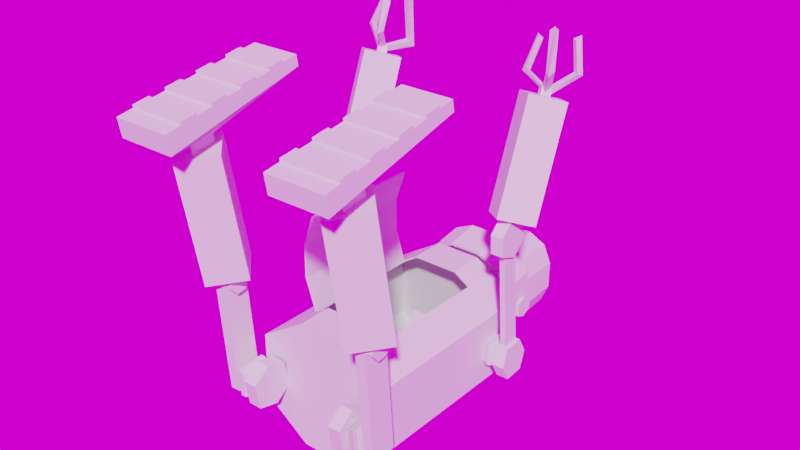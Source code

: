 # Source: averagmus.blend  (saved by Blender 3.1.7; exported with 4.5.12 LTS)
import bpy
from mathutils import Matrix  # noqa: F401  (used for matrix-valued properties, if any)

bpy.ops.wm.read_factory_settings(use_empty=True)
scene = bpy.context.scene
scene.name = 'Scene'

# ---- collections
col_collection = bpy.data.collections.new('Collection'); scene.collection.children.link(col_collection)

# ---- images (referenced by path relative to the original .blend; pixels are not part of the script)
import os
ASSET_DIR = os.environ.get("B2B_ASSET_DIR", "")  # directory of the original .blend (textures are referenced by path, not embedded)
HERE = os.path.dirname(os.path.abspath(__file__))  # packed textures are extracted next to this script under _unpacked/

def load_image(name, relpath, width, height, colorspace="sRGB"):
    """Load a texture the original file referenced (path relative to the .blend, or extracted next to this script)."""
    p = next((c for c in (os.path.join(HERE, relpath), os.path.join(ASSET_DIR, relpath)) if relpath and os.path.exists(c)), "")
    if p:
        img = bpy.data.images.load(p, check_existing=True)
        img.name = name
    else:  # same state as the original file: an image datablock whose file is absent (Cycles renders it pink)
        img = bpy.data.images.new(name, width, height)
        img.source = "FILE"
        img.filepath = "//" + (relpath or name)
    img.colorspace_settings.name = colorspace
    return img
img_bathroom_1k_hdr = load_image('bathroom_1k.hdr', 'bathroom_1k.hdr', 1024, 1024, 'Linear Rec.709')

# ---- world
world_world = bpy.data.worlds.new('World'); scene.world = world_world
world_world.use_nodes = True; world_world.node_tree.nodes.clear()
_N = world_world.node_tree.nodes; _L = world_world.node_tree.links
n0 = _N.new('ShaderNodeTexEnvironment'); n0.name = 'Environment Texture'; n0.location = (-92, 328)
n0.image = img_bathroom_1k_hdr
n1 = _N.new('ShaderNodeOutputWorld'); n1.name = 'World Output.001'; n1.location = (328, 280)
_L.new(n0.outputs[0], n1.inputs[0])
n1.is_active_output = True
world_world.color = (0.05088, 0.05088, 0.05088)
world_world.use_sun_shadow = False
world_world.sun_shadow_jitter_overblur = 0.0

# ---- meshes
me_cube_005 = bpy.data.meshes.new('Cube.005')
me_cube_005.from_pydata([(-0.6255, -0.6662, -1.073), (-0.6494, -0.6918, 0.8814), (-0.6255, 0.6662, -1.073), (-0.6494, 0.6918, 0.8814), (0.6255, -0.6662, -1.073), (0.6494, -0.6918, 0.8814), (0.6255, 0.6662, -1.073), (0.6494, 0.6918, 0.8814), (0.2641, 0.844, -1.073), (-0.2641, 0.844, -1.073), (-0.2742, 0.8763, 0.8831), (0.2742, 0.8763, 0.8831), (-0.2641, -0.844, -1.073), (0.2641, -0.844, -1.073), (0.2742, -0.8763, 0.8831), (-0.2742, -0.8763, 0.8831), (-0.7924, 0.2813, -1.073), (-0.7924, -0.2813, -1.073), (-0.8227, -0.2921, 0.8831), (-0.8227, 0.2921, 0.8831), (0.7924, -0.2813, -1.073), (0.7924, 0.2813, -1.073), (0.8227, 0.2921, 0.8831), (0.8227, -0.2921, 0.8831), (0.2389, 0.2545, 1.194), (0.2389, -0.2545, 1.194), (-0.2389, 0.2545, 1.194), (-0.2389, -0.2545, 1.194), (-0.2389, 0.2545, -1.073), (-0.2389, -0.2545, -1.073), (0.2389, 0.2545, -1.073), (0.2389, -0.2545, -1.073), (-0.7168, 0.7635, -0.8983), (0.7168, 0.7635, -0.8983), (0.7168, -0.7635, -0.8983), (0.3027, -0.9672, -0.8982), (-0.3027, -0.9672, -0.8982), (-0.3027, 0.9672, -0.8982), (0.3027, 0.9672, -0.8982), (0.908, 0.3224, -0.8982), (0.908, -0.3224, -0.8982), (-0.908, -0.3224, -0.8982), (-0.908, 0.3224, -0.8982), (-0.7168, -0.7635, -0.8983)], [], [(38, 11, 7, 33), (40, 23, 5, 34), (36, 15, 1, 43), (31, 20, 4, 13), (27, 18, 1, 15), (23, 25, 14, 5), (25, 27, 15, 14), (17, 29, 12, 0), (29, 31, 13, 12), (34, 5, 14, 35), (35, 14, 15, 36), (32, 3, 10, 37), (37, 10, 11, 38), (9, 8, 30, 28), (28, 30, 31, 29), (2, 9, 28, 16), (16, 28, 29, 17), (11, 10, 26, 24), (24, 26, 27, 25), (7, 11, 24, 22), (22, 24, 25, 23), (10, 3, 19, 26), (26, 19, 18, 27), (8, 6, 21, 30), (30, 21, 20, 31), (33, 7, 22, 39), (39, 22, 23, 40), (43, 1, 18, 41), (41, 18, 19, 42), (16, 42, 32, 2), (8, 38, 33, 6), (20, 40, 34, 4), (12, 36, 43, 0), (4, 34, 35, 13), (13, 35, 36, 12), (2, 32, 37, 9), (9, 37, 38, 8), (6, 33, 39, 21), (21, 39, 40, 20), (0, 43, 41, 17), (17, 41, 42, 16), (42, 19, 3, 32)])
_uv = me_cube_005.uv_layers.new(name='UVMap')
_uv.uv.foreach_set('vector', [0.3931, 0.4167, 0.625, 0.4167, 0.625, 0.5, 0.3931, 0.5, 0.3931, 0.6667, 0.625, 0.6667, 0.625, 0.75, 0.3931, 0.75, 0.3931, 0.9167, 0.625, 0.9167, 0.625, 1.0, 0.3931, 1.0, 0.2917, 0.6667, 0.375, 0.6667, 0.375, 0.75, 0.2917, 0.75, 0.7917, 0.6667, 0.875, 0.6667, 0.875, 0.75, 0.7917, 0.75, 0.625, 0.6667, 0.7083, 0.6667, 0.7083, 0.75, 0.625, 0.75, 0.7083, 0.6667, 0.7917, 0.6667, 0.7917, 0.75, 0.7083, 0.75, 0.125, 0.6667, 0.2083, 0.6667, 0.2083, 0.75, 0.125, 0.75, 0.2083, 0.6667, 0.2917, 0.6667, 0.2917, 0.75, 0.2083, 0.75, 0.3931, 0.75, 0.625, 0.75, 0.625, 0.8333, 0.3931, 0.8333, 0.3931, 0.8333, 0.625, 0.8333, 0.625, 0.9167, 0.3931, 0.9167, 0.3931, 0.25, 0.625, 0.25, 0.625, 0.3333, 0.3931, 0.3333, 0.3931, 0.3333, 0.625, 0.3333, 0.625, 0.4167, 0.3931, 0.4167, 0.2083, 0.5, 0.2917, 0.5, 0.2917, 0.5833, 0.2083, 0.5833, 0.2083, 0.5833, 0.2917, 0.5833, 0.2917, 0.6667, 0.2083, 0.6667, 0.125, 0.5, 0.2083, 0.5, 0.2083, 0.5833, 0.125, 0.5833, 0.125, 0.5833, 0.2083, 0.5833, 0.2083, 0.6667, 0.125, 0.6667, 0.7083, 0.5, 0.7917, 0.5, 0.7917, 0.5833, 0.7083, 0.5833, 0.7083, 0.5833, 0.7917, 0.5833, 0.7917, 0.6667, 0.7083, 0.6667, 0.625, 0.5, 0.7083, 0.5, 0.7083, 0.5833, 0.625, 0.5833, 0.625, 0.5833, 0.7083, 0.5833, 0.7083, 0.6667, 0.625, 0.6667, 0.7917, 0.5, 0.875, 0.5, 0.875, 0.5833, 0.7917, 0.5833, 0.7917, 0.5833, 0.875, 0.5833, 0.875, 0.6667, 0.7917, 0.6667, 0.2917, 0.5, 0.375, 0.5, 0.375, 0.5833, 0.2917, 0.5833, 0.2917, 0.5833, 0.375, 0.5833, 0.375, 0.6667, 0.2917, 0.6667, 0.3931, 0.5, 0.625, 0.5, 0.625, 0.5833, 0.3931, 0.5833, 0.3931, 0.5833, 0.625, 0.5833, 0.625, 0.6667, 0.3931, 0.6667, 0.3931, 0.0, 0.625, 0.0, 0.625, 0.08333, 0.3931, 0.08333, 0.3931, 0.08333, 0.625, 0.08333, 0.625, 0.1667, 0.3931, 0.1667, 0.375, 0.1667, 0.3931, 0.1667, 0.3931, 0.25, 0.375, 0.25, 0.375, 0.4167, 0.3931, 0.4167, 0.3931, 0.5, 0.375, 0.5, 0.375, 0.6667, 0.3931, 0.6667, 0.3931, 0.75, 0.375, 0.75, 0.375, 0.9167, 0.3931, 0.9167, 0.3931, 1.0, 0.375, 1.0, 0.375, 0.75, 0.3931, 0.75, 0.3931, 0.8333, 0.375, 0.8333, 0.375, 0.8333, 0.3931, 0.8333, 0.3931, 0.9167, 0.375, 0.9167, 0.375, 0.25, 0.3931, 0.25, 0.3931, 0.3333, 0.375, 0.3333, 0.375, 0.3333, 0.3931, 0.3333, 0.3931, 0.4167, 0.375, 0.4167, 0.375, 0.5, 0.3931, 0.5, 0.3931, 0.5833, 0.375, 0.5833, 0.375, 0.5833, 0.3931, 0.5833, 0.3931, 0.6667, 0.375, 0.6667, 0.375, 0.0, 0.3931, 0.0, 0.3931, 0.08333, 0.375, 0.08333, 0.375, 0.08333, 0.3931, 0.08333, 0.3931, 0.1667, 0.375, 0.1667, 0.3931, 0.1667, 0.625, 0.1667, 0.625, 0.25, 0.3931, 0.25])
me_cube_005.use_remesh_fix_poles = True
me_cube_005.use_remesh_preserve_attributes = False
me_cube_005.update()
me_cube_006 = bpy.data.meshes.new('Cube.006')
me_cube_006.from_pydata([(1.46, -0.2216, 0.9151), (1.46, -0.2216, 1.342), (1.46, 0.169, 0.9151), (1.46, 0.169, 1.342), (0.1425, 0.1767, 1.972), (0.1425, -0.1491, 1.972), (0.4867, 1.377, 1.972), (0.4867, -1.349, 1.229), (0.1425, 0.1767, 2.649), (0.1425, -0.1491, 2.649), (-2.066e-08, 0.1767, 1.972), (-2.066e-08, -0.1491, 1.972), (-2.066e-08, 0.1767, 2.649), (-2.066e-08, -0.1491, 2.649), (1.46, 0.6782, 1.972), (0.8327, -1.129, 1.229), (1.759, 0.169, 1.342), (1.759, 0.169, 0.9151), (1.759, -0.2216, 0.9151), (1.759, -0.2216, 1.342), (1.609, -0.2619, 1.386), (1.609, 0.2094, 1.386), (1.609, 0.2094, 0.871), (1.609, -0.2619, 0.871), (0.8327, -1.129, -1.388), (1.46, 0.6782, -2.131), (0.4867, -1.349, -1.388), (0.4867, 1.377, -2.131), (-1.46, -0.2216, 0.9151), (-1.46, -0.2216, 1.342), (-1.46, 0.169, 0.9151), (-1.46, 0.169, 1.342), (-0.1425, 0.1767, 1.972), (-0.1425, -0.1491, 1.972), (-0.4867, 1.377, 1.972), (-0.4867, -1.349, 1.229), (-0.1425, 0.1767, 2.649), (-0.1425, -0.1491, 2.649), (-1.46, 0.6782, 1.972), (-0.8327, -1.129, 1.229), (-1.759, 0.169, 1.342), (-1.759, 0.169, 0.9151), (-1.759, -0.2216, 0.9151), (-1.759, -0.2216, 1.342), (-1.609, -0.2619, 1.386), (-1.609, 0.2094, 1.386), (-1.609, 0.2094, 0.871), (-1.609, -0.2619, 0.871), (-0.8327, -1.129, -1.388), (-1.46, 0.6782, -2.131), (-0.4867, -1.349, -1.388), (-0.4867, 1.377, -2.131), (1.46, -0.7307, 1.972), (1.46, -0.7307, -2.131), (0.4867, -1.349, -2.131), (0.4867, -1.349, 1.972), (-1.46, -0.7307, 1.972), (-1.46, -0.7307, -2.131), (-0.4867, -1.349, -2.131), (-0.4867, -1.349, 1.972), (-0.8327, -3.141, 1.229), (-0.8327, -3.141, -1.388), (-1.058, -2.471, 1.229), (-1.058, -1.8, 1.229), (-1.058, -1.8, -1.388), (-1.058, -2.471, -1.388), (1.474, -0.1967, 0.9395), (1.474, -0.1967, 1.317), (1.474, 0.1442, 0.9395), (1.474, 0.1442, 1.317), (0.116, 0.1502, 1.972), (0.116, -0.1226, 1.972), (0.4779, 1.35, 1.948), (0.4762, -1.313, 1.229), (0.116, 0.1502, 2.649), (0.116, -0.1226, 2.649), (-2.066e-08, 0.1392, 1.972), (-2.066e-08, -0.1116, 1.972), (-2.066e-08, 0.1392, 2.649), (-2.066e-08, -0.1116, 2.649), (1.434, 0.6647, 1.949), (0.8126, -1.098, 1.229), (1.732, 0.1504, 1.323), (1.732, 0.1504, 0.9334), (1.732, -0.2029, 0.9334), (1.732, -0.2029, 1.323), (1.609, -0.2356, 1.359), (1.609, 0.183, 1.359), (1.609, 0.183, 0.8977), (1.609, -0.2356, 0.8977), (0.8126, -1.098, -1.388), (1.434, 0.6647, -2.108), (0.4762, -1.313, -1.388), (0.4779, 1.35, -2.107), (-1.474, -0.1967, 0.9395), (-1.474, -0.1967, 1.317), (-1.474, 0.1442, 0.9395), (-1.474, 0.1442, 1.317), (-0.116, 0.1502, 1.972), (-0.116, -0.1226, 1.972), (-0.4779, 1.35, 1.948), (-0.4762, -1.313, 1.229), (-0.116, 0.1502, 2.649), (-0.116, -0.1226, 2.649), (-1.434, 0.6647, 1.949), (-0.8043, -1.105, 1.229), (-1.732, 0.1504, 1.323), (-1.732, 0.1504, 0.9334), (-1.732, -0.2029, 0.9334), (-1.732, -0.2029, 1.323), (-1.609, -0.2356, 1.359), (-1.609, 0.183, 1.359), (-1.609, 0.183, 0.8977), (-1.609, -0.2356, 0.8977), (-0.8043, -1.105, -1.388), (-1.434, 0.6647, -2.108), (-0.4762, -1.313, -1.388), (-0.4779, 1.35, -2.107), (1.434, -0.7165, 1.949), (1.434, -0.7165, -2.108), (0.4787, -1.322, -2.106), (0.4787, -1.322, 1.948), (-1.434, -0.7165, 1.949), (-1.434, -0.7165, -2.108), (-0.4787, -1.322, -2.106), (-0.4787, -1.322, 1.948), (-0.7971, -3.129, 1.229), (-0.7971, -3.129, -1.388), (-1.021, -2.465, 1.229), (-1.021, -1.806, 1.229), (-1.021, -1.806, -1.388), (-1.021, -2.465, -1.388)], [], [(27, 6, 14, 25), (21, 20, 19, 16), (14, 6, 55, 52), (55, 6, 34, 59), (11, 5, 9, 13), (5, 4, 8, 9), (54, 58, 51, 27), (4, 10, 12, 8), (17, 16, 19, 18), (22, 21, 16, 17), (20, 23, 18, 19), (23, 22, 17, 18), (0, 2, 22, 23), (1, 0, 23, 20), (2, 3, 21, 22), (3, 1, 20, 21), (51, 49, 38, 34), (45, 40, 43, 44), (38, 56, 59, 34), (11, 13, 37, 33), (33, 37, 36, 32), (32, 36, 12, 10), (49, 57, 56, 38), (41, 42, 43, 40), (46, 41, 40, 45), (44, 43, 42, 47), (47, 42, 41, 46), (28, 47, 46, 30), (29, 44, 47, 28), (30, 46, 45, 31), (31, 45, 44, 29), (53, 54, 27, 25), (57, 49, 51, 58), (25, 14, 52, 53), (27, 51, 34, 6), (15, 24, 53, 52), (24, 26, 54, 53), (7, 15, 52, 55), (48, 39, 56, 57), (50, 48, 57, 58), (26, 50, 58, 54), (39, 35, 59, 56), (35, 7, 55, 59), (62, 65, 61, 60), (39, 48, 64, 63), (63, 64, 65, 62), (93, 91, 80, 72), (87, 82, 85, 86), (80, 118, 121, 72), (121, 125, 100, 72), (77, 79, 75, 71), (71, 75, 74, 70), (120, 93, 117, 124), (70, 74, 78, 76), (83, 84, 85, 82), (88, 83, 82, 87), (86, 85, 84, 89), (89, 84, 83, 88), (66, 89, 88, 68), (67, 86, 89, 66), (68, 88, 87, 69), (69, 87, 86, 67), (117, 100, 104, 115), (111, 110, 109, 106), (104, 100, 125, 122), (77, 99, 103, 79), (99, 98, 102, 103), (98, 76, 78, 102), (115, 104, 122, 123), (107, 106, 109, 108), (112, 111, 106, 107), (110, 113, 108, 109), (113, 112, 107, 108), (94, 96, 112, 113), (95, 94, 113, 110), (96, 97, 111, 112), (97, 95, 110, 111), (119, 91, 93, 120), (123, 124, 117, 115), (91, 119, 118, 80), (93, 72, 100, 117), (81, 118, 119, 90), (90, 119, 120, 92), (73, 121, 118, 81), (114, 123, 122, 105), (116, 124, 123, 114), (92, 120, 124, 116), (105, 122, 125, 101), (101, 125, 121, 73), (128, 126, 127, 131), (105, 129, 130, 114), (129, 128, 131, 130), (10, 4, 70, 76), (4, 5, 71, 70), (8, 12, 78, 74), (9, 8, 74, 75), (5, 11, 77, 71), (13, 9, 75, 79), (3, 2, 68, 69), (2, 0, 66, 68), (1, 3, 69, 67), (0, 1, 67, 66), (32, 10, 76, 98), (33, 32, 98, 99), (12, 36, 102, 78), (36, 37, 103, 102), (11, 33, 99, 77), (37, 13, 79, 103), (30, 31, 97, 96), (28, 30, 96, 94), (31, 29, 95, 97), (29, 28, 94, 95), (24, 15, 81, 90), (26, 24, 90, 92), (15, 7, 73, 81), (48, 50, 116, 114), (50, 26, 92, 116), (35, 39, 105, 101), (7, 35, 101, 73), (60, 61, 127, 126), (39, 63, 129, 105), (61, 65, 131, 127), (62, 60, 126, 128), (63, 62, 128, 129), (64, 48, 114, 130), (65, 64, 130, 131)])
_uv = me_cube_006.uv_layers.new(name='UVMap')
_uv.uv.foreach_set('vector', [0.375, 0.4167, 0.625, 0.4167, 0.625, 0.5278, 0.375, 0.5278, 0.5888, 0.6147, 0.5888, 0.647, 0.5888, 0.647, 0.5888, 0.6147, 0.625, 0.5278, 0.7083, 0.5, 0.7083, 0.75, 0.625, 0.7339, 0.625, 0.8333, 0.625, 0.4167, 0.7083, 0.5, 0.625, 0.8333, 0.75, 0.7144, 0.7378, 0.7144, 0.7378, 0.7144, 0.75, 0.7144, 0.7378, 0.7144, 0.7378, 0.5356, 0.7378, 0.5356, 0.7378, 0.7144, 0.2917, 0.75, 0.2917, 0.75, 0.2917, 0.5, 0.2917, 0.5, 0.7378, 0.5356, 0.75, 0.5356, 0.75, 0.5356, 0.7378, 0.5356, 0.4112, 0.6147, 0.5888, 0.6147, 0.5888, 0.647, 0.4112, 0.647, 0.4112, 0.6147, 0.5888, 0.6147, 0.5888, 0.6147, 0.4112, 0.6147, 0.5888, 0.647, 0.4112, 0.647, 0.4112, 0.647, 0.5888, 0.647, 0.4112, 0.647, 0.4112, 0.6147, 0.4112, 0.6147, 0.4112, 0.647, 0.4112, 0.647, 0.4112, 0.6147, 0.4112, 0.6147, 0.4112, 0.647, 0.5888, 0.647, 0.4112, 0.647, 0.4112, 0.647, 0.5888, 0.647, 0.4112, 0.6147, 0.5888, 0.6147, 0.5888, 0.6147, 0.4112, 0.6147, 0.5888, 0.6147, 0.5888, 0.647, 0.5888, 0.647, 0.5888, 0.6147, 0.375, 0.4167, 0.375, 0.5278, 0.625, 0.5278, 0.625, 0.4167, 0.5888, 0.6147, 0.5888, 0.6147, 0.5888, 0.647, 0.5888, 0.647, 0.625, 0.5278, 0.625, 0.7339, 0.7083, 0.75, 0.7083, 0.5, 0.75, 0.7144, 0.75, 0.7144, 0.7378, 0.7144, 0.7378, 0.7144, 0.7378, 0.7144, 0.7378, 0.7144, 0.7378, 0.5356, 0.7378, 0.5356, 0.7378, 0.5356, 0.7378, 0.5356, 0.75, 0.5356, 0.75, 0.5356, 0.375, 0.5278, 0.375, 0.7339, 0.625, 0.7339, 0.625, 0.5278, 0.4112, 0.6147, 0.4112, 0.647, 0.5888, 0.647, 0.5888, 0.6147, 0.4112, 0.6147, 0.4112, 0.6147, 0.5888, 0.6147, 0.5888, 0.6147, 0.5888, 0.647, 0.5888, 0.647, 0.4112, 0.647, 0.4112, 0.647, 0.4112, 0.647, 0.4112, 0.647, 0.4112, 0.6147, 0.4112, 0.6147, 0.4112, 0.647, 0.4112, 0.647, 0.4112, 0.6147, 0.4112, 0.6147, 0.5888, 0.647, 0.5888, 0.647, 0.4112, 0.647, 0.4112, 0.647, 0.4112, 0.6147, 0.4112, 0.6147, 0.5888, 0.6147, 0.5888, 0.6147, 0.5888, 0.6147, 0.5888, 0.6147, 0.5888, 0.647, 0.5888, 0.647, 0.375, 0.7339, 0.375, 0.8333, 0.2917, 0.5, 0.375, 0.5278, 0.375, 0.7339, 0.375, 0.5278, 0.2917, 0.5, 0.375, 0.8333, 0.375, 0.5278, 0.625, 0.5278, 0.625, 0.7339, 0.375, 0.7339, 0.375, 0.4167, 0.375, 0.4167, 0.625, 0.4167, 0.625, 0.4167, 0.5797, 0.798, 0.4203, 0.798, 0.375, 0.7339, 0.625, 0.7339, 0.4203, 0.798, 0.4203, 0.8333, 0.375, 0.8333, 0.375, 0.7339, 0.5797, 0.8333, 0.5797, 0.798, 0.625, 0.7339, 0.625, 0.8333, 0.4203, 0.798, 0.5797, 0.798, 0.625, 0.7339, 0.375, 0.7339, 0.4203, 0.8333, 0.4203, 0.798, 0.375, 0.7339, 0.375, 0.8333, 0.4203, 0.8333, 0.4203, 0.8333, 0.375, 0.8333, 0.375, 0.8333, 0.5797, 0.798, 0.5797, 0.8333, 0.625, 0.8333, 0.625, 0.7339, 0.5797, 0.8333, 0.5797, 0.8333, 0.625, 0.8333, 0.625, 0.8333, 0.5797, 0.798, 0.4203, 0.798, 0.4203, 0.798, 0.5797, 0.798, 0.5797, 0.798, 0.4203, 0.798, 0.4203, 0.798, 0.5797, 0.798, 0.5797, 0.798, 0.4203, 0.798, 0.4203, 0.798, 0.5797, 0.798, 0.375, 0.4167, 0.375, 0.5278, 0.625, 0.5278, 0.625, 0.4167, 0.5888, 0.6147, 0.5888, 0.6147, 0.5888, 0.647, 0.5888, 0.647, 0.625, 0.5278, 0.625, 0.7339, 0.7083, 0.75, 0.7083, 0.5, 0.625, 0.8333, 0.625, 0.8333, 0.7083, 0.5, 0.625, 0.4167, 0.75, 0.7144, 0.75, 0.7144, 0.7378, 0.7144, 0.7378, 0.7144, 0.7378, 0.7144, 0.7378, 0.7144, 0.7378, 0.5356, 0.7378, 0.5356, 0.2917, 0.75, 0.2917, 0.5, 0.2917, 0.5, 0.2917, 0.75, 0.7378, 0.5356, 0.7378, 0.5356, 0.75, 0.5356, 0.75, 0.5356, 0.4112, 0.6147, 0.4112, 0.647, 0.5888, 0.647, 0.5888, 0.6147, 0.4112, 0.6147, 0.4112, 0.6147, 0.5888, 0.6147, 0.5888, 0.6147, 0.5888, 0.647, 0.5888, 0.647, 0.4112, 0.647, 0.4112, 0.647, 0.4112, 0.647, 0.4112, 0.647, 0.4112, 0.6147, 0.4112, 0.6147, 0.4112, 0.647, 0.4112, 0.647, 0.4112, 0.6147, 0.4112, 0.6147, 0.5888, 0.647, 0.5888, 0.647, 0.4112, 0.647, 0.4112, 0.647, 0.4112, 0.6147, 0.4112, 0.6147, 0.5888, 0.6147, 0.5888, 0.6147, 0.5888, 0.6147, 0.5888, 0.6147, 0.5888, 0.647, 0.5888, 0.647, 0.375, 0.4167, 0.625, 0.4167, 0.625, 0.5278, 0.375, 0.5278, 0.5888, 0.6147, 0.5888, 0.647, 0.5888, 0.647, 0.5888, 0.6147, 0.625, 0.5278, 0.7083, 0.5, 0.7083, 0.75, 0.625, 0.7339, 0.75, 0.7144, 0.7378, 0.7144, 0.7378, 0.7144, 0.75, 0.7144, 0.7378, 0.7144, 0.7378, 0.5356, 0.7378, 0.5356, 0.7378, 0.7144, 0.7378, 0.5356, 0.75, 0.5356, 0.75, 0.5356, 0.7378, 0.5356, 0.375, 0.5278, 0.625, 0.5278, 0.625, 0.7339, 0.375, 0.7339, 0.4112, 0.6147, 0.5888, 0.6147, 0.5888, 0.647, 0.4112, 0.647, 0.4112, 0.6147, 0.5888, 0.6147, 0.5888, 0.6147, 0.4112, 0.6147, 0.5888, 0.647, 0.4112, 0.647, 0.4112, 0.647, 0.5888, 0.647, 0.4112, 0.647, 0.4112, 0.6147, 0.4112, 0.6147, 0.4112, 0.647, 0.4112, 0.647, 0.4112, 0.6147, 0.4112, 0.6147, 0.4112, 0.647, 0.5888, 0.647, 0.4112, 0.647, 0.4112, 0.647, 0.5888, 0.647, 0.4112, 0.6147, 0.5888, 0.6147, 0.5888, 0.6147, 0.4112, 0.6147, 0.5888, 0.6147, 0.5888, 0.647, 0.5888, 0.647, 0.5888, 0.6147, 0.375, 0.7339, 0.375, 0.5278, 0.2917, 0.5, 0.375, 0.8333, 0.375, 0.7339, 0.375, 0.8333, 0.2917, 0.5, 0.375, 0.5278, 0.375, 0.5278, 0.375, 0.7339, 0.625, 0.7339, 0.625, 0.5278, 0.375, 0.4167, 0.625, 0.4167, 0.625, 0.4167, 0.375, 0.4167, 0.5797, 0.798, 0.625, 0.7339, 0.375, 0.7339, 0.4203, 0.798, 0.4203, 0.798, 0.375, 0.7339, 0.375, 0.8333, 0.4203, 0.8333, 0.5797, 0.8333, 0.625, 0.8333, 0.625, 0.7339, 0.5797, 0.798, 0.4203, 0.798, 0.375, 0.7339, 0.625, 0.7339, 0.5797, 0.798, 0.4203, 0.8333, 0.375, 0.8333, 0.375, 0.7339, 0.4203, 0.798, 0.4203, 0.8333, 0.375, 0.8333, 0.375, 0.8333, 0.4203, 0.8333, 0.5797, 0.798, 0.625, 0.7339, 0.625, 0.8333, 0.5797, 0.8333, 0.5797, 0.8333, 0.625, 0.8333, 0.625, 0.8333, 0.5797, 0.8333, 0.5797, 0.798, 0.5797, 0.798, 0.4203, 0.798, 0.4203, 0.798, 0.5797, 0.798, 0.5797, 0.798, 0.4203, 0.798, 0.4203, 0.798, 0.5797, 0.798, 0.5797, 0.798, 0.4203, 0.798, 0.4203, 0.798, 0.75, 0.5356, 0.7378, 0.5356, 0.7378, 0.5356, 0.75, 0.5356, 0.7378, 0.5356, 0.7378, 0.7144, 0.7378, 0.7144, 0.7378, 0.5356, 0.7378, 0.5356, 0.75, 0.5356, 0.75, 0.5356, 0.7378, 0.5356, 0.7378, 0.7144, 0.7378, 0.5356, 0.7378, 0.5356, 0.7378, 0.7144, 0.7378, 0.7144, 0.75, 0.7144, 0.75, 0.7144, 0.7378, 0.7144, 0.75, 0.7144, 0.7378, 0.7144, 0.7378, 0.7144, 0.75, 0.7144, 0.5888, 0.6147, 0.4112, 0.6147, 0.4112, 0.6147, 0.5888, 0.6147, 0.4112, 0.6147, 0.4112, 0.647, 0.4112, 0.647, 0.4112, 0.6147, 0.5888, 0.647, 0.5888, 0.6147, 0.5888, 0.6147, 0.5888, 0.647, 0.4112, 0.647, 0.5888, 0.647, 0.5888, 0.647, 0.4112, 0.647, 0.7378, 0.5356, 0.75, 0.5356, 0.75, 0.5356, 0.7378, 0.5356, 0.7378, 0.7144, 0.7378, 0.5356, 0.7378, 0.5356, 0.7378, 0.7144, 0.75, 0.5356, 0.7378, 0.5356, 0.7378, 0.5356, 0.75, 0.5356, 0.7378, 0.5356, 0.7378, 0.7144, 0.7378, 0.7144, 0.7378, 0.5356, 0.75, 0.7144, 0.7378, 0.7144, 0.7378, 0.7144, 0.75, 0.7144, 0.7378, 0.7144, 0.75, 0.7144, 0.75, 0.7144, 0.7378, 0.7144, 0.4112, 0.6147, 0.5888, 0.6147, 0.5888, 0.6147, 0.4112, 0.6147, 0.4112, 0.647, 0.4112, 0.6147, 0.4112, 0.6147, 0.4112, 0.647, 0.5888, 0.6147, 0.5888, 0.647, 0.5888, 0.647, 0.5888, 0.6147, 0.5888, 0.647, 0.4112, 0.647, 0.4112, 0.647, 0.5888, 0.647, 0.4203, 0.798, 0.5797, 0.798, 0.5797, 0.798, 0.4203, 0.798, 0.4203, 0.8333, 0.4203, 0.798, 0.4203, 0.798, 0.4203, 0.8333, 0.5797, 0.798, 0.5797, 0.8333, 0.5797, 0.8333, 0.5797, 0.798, 0.4203, 0.798, 0.4203, 0.8333, 0.4203, 0.8333, 0.4203, 0.798, 0.4203, 0.8333, 0.4203, 0.8333, 0.4203, 0.8333, 0.4203, 0.8333, 0.5797, 0.8333, 0.5797, 0.798, 0.5797, 0.798, 0.5797, 0.8333, 0.5797, 0.8333, 0.5797, 0.8333, 0.5797, 0.8333, 0.5797, 0.8333, 0.5797, 0.798, 0.4203, 0.798, 0.4203, 0.798, 0.5797, 0.798, 0.5797, 0.798, 0.5797, 0.798, 0.5797, 0.798, 0.5797, 0.798, 0.4203, 0.798, 0.4203, 0.798, 0.4203, 0.798, 0.4203, 0.798, 0.5797, 0.798, 0.5797, 0.798, 0.5797, 0.798, 0.5797, 0.798, 0.5797, 0.798, 0.5797, 0.798, 0.5797, 0.798, 0.5797, 0.798, 0.4203, 0.798, 0.4203, 0.798, 0.4203, 0.798, 0.4203, 0.798, 0.4203, 0.798, 0.4203, 0.798, 0.4203, 0.798, 0.4203, 0.798])
me_cube_006.use_remesh_fix_poles = True
me_cube_006.use_remesh_preserve_attributes = False
me_cube_006.update()
me_cube_007 = bpy.data.meshes.new('Cube.007')
me_cube_007.from_pydata([(0.7965, -0.208, -0.4173), (0.3363, -0.4323, -0.4579), (-0.3363, -0.4323, -0.4579), (1.009, 0.9873, -0.1989), (1.009, 0.2775, -0.3284), (-1.009, 0.2775, -0.3284), (-1.009, 0.9873, -0.1989), (-0.7965, -0.208, -0.4173), (-0.7965, -0.3418, 0.3161), (0.7965, -0.3418, 0.3161), (0.3363, -0.5662, 0.276), (-0.3363, -0.5662, 0.276), (1.009, 0.8533, 0.535), (1.009, 0.1436, 0.4055), (-1.009, 0.1436, 0.4055), (-1.009, 0.8533, 0.535), (0.76, -0.1695, -0.4102), (0.3253, -0.3791, -0.4482), (-0.3253, -0.3791, -0.4482), (0.9574, 0.9873, -0.1989), (0.9586, 0.2892, -0.3263), (-0.9586, 0.2892, -0.3263), (-0.9574, 0.9873, -0.1989), (-0.76, -0.1695, -0.4102), (-0.76, -0.3033, 0.3231), (0.76, -0.3033, 0.3231), (0.3253, -0.5131, 0.2857), (-0.3253, -0.5131, 0.2857), (0.9574, 0.8533, 0.535), (0.9586, 0.1552, 0.4077), (-0.9586, 0.1552, 0.4077), (-0.9574, 0.8533, 0.535)], [], [(4, 13, 9, 0), (2, 11, 8, 7), (0, 9, 10, 1), (1, 10, 11, 2), (3, 12, 13, 4), (7, 8, 14, 5), (5, 14, 15, 6), (20, 16, 25, 29), (18, 23, 24, 27), (16, 17, 26, 25), (17, 18, 27, 26), (19, 20, 29, 28), (23, 21, 30, 24), (21, 22, 31, 30), (12, 3, 19, 28), (6, 15, 31, 22), (4, 0, 16, 20), (2, 7, 23, 18), (0, 1, 17, 16), (1, 2, 18, 17), (3, 4, 20, 19), (7, 5, 21, 23), (5, 6, 22, 21), (9, 13, 29, 25), (8, 11, 27, 24), (10, 9, 25, 26), (11, 10, 26, 27), (13, 12, 28, 29), (14, 8, 24, 30), (15, 14, 30, 31)])
_uv = me_cube_007.uv_layers.new(name='UVMap')
_uv.uv.foreach_set('vector', [0.3931, 0.6667, 0.4416, 0.6667, 0.4416, 0.75, 0.3931, 0.75, 0.3931, 0.9167, 0.4416, 0.9167, 0.4416, 1.0, 0.3931, 1.0, 0.3931, 0.75, 0.4416, 0.75, 0.4416, 0.8333, 0.3931, 0.8333, 0.3931, 0.8333, 0.4416, 0.8333, 0.4416, 0.9167, 0.3931, 0.9167, 0.3931, 0.5833, 0.4416, 0.5833, 0.4416, 0.6667, 0.3931, 0.6667, 0.3931, 0.0, 0.4416, 0.0, 0.4416, 0.08333, 0.3931, 0.08333, 0.3931, 0.08333, 0.4416, 0.08333, 0.4416, 0.1667, 0.3931, 0.1667, 0.3931, 0.6667, 0.3931, 0.75, 0.4416, 0.75, 0.4416, 0.6667, 0.3931, 0.9167, 0.3931, 1.0, 0.4416, 1.0, 0.4416, 0.9167, 0.3931, 0.75, 0.3931, 0.8333, 0.4416, 0.8333, 0.4416, 0.75, 0.3931, 0.8333, 0.3931, 0.9167, 0.4416, 0.9167, 0.4416, 0.8333, 0.3931, 0.5833, 0.3931, 0.6667, 0.4416, 0.6667, 0.4416, 0.5833, 0.3931, 0.0, 0.3931, 0.08333, 0.4416, 0.08333, 0.4416, 0.0, 0.3931, 0.08333, 0.3931, 0.1667, 0.4416, 0.1667, 0.4416, 0.08333, 0.4416, 0.5833, 0.3931, 0.5833, 0.3931, 0.5833, 0.4416, 0.5833, 0.3931, 0.1667, 0.4416, 0.1667, 0.4416, 0.1667, 0.3931, 0.1667, 0.3931, 0.6667, 0.3931, 0.75, 0.3931, 0.75, 0.3931, 0.6667, 0.3931, 0.9167, 0.3931, 1.0, 0.3931, 1.0, 0.3931, 0.9167, 0.3931, 0.75, 0.3931, 0.8333, 0.3931, 0.8333, 0.3931, 0.75, 0.3931, 0.8333, 0.3931, 0.9167, 0.3931, 0.9167, 0.3931, 0.8333, 0.3931, 0.5833, 0.3931, 0.6667, 0.3931, 0.6667, 0.3931, 0.5833, 0.3931, 0.0, 0.3931, 0.08333, 0.3931, 0.08333, 0.3931, 0.0, 0.3931, 0.08333, 0.3931, 0.1667, 0.3931, 0.1667, 0.3931, 0.08333, 0.4416, 0.75, 0.4416, 0.6667, 0.4416, 0.6667, 0.4416, 0.75, 0.4416, 1.0, 0.4416, 0.9167, 0.4416, 0.9167, 0.4416, 1.0, 0.4416, 0.8333, 0.4416, 0.75, 0.4416, 0.75, 0.4416, 0.8333, 0.4416, 0.9167, 0.4416, 0.8333, 0.4416, 0.8333, 0.4416, 0.9167, 0.4416, 0.6667, 0.4416, 0.5833, 0.4416, 0.5833, 0.4416, 0.6667, 0.4416, 0.08333, 0.4416, 0.0, 0.4416, 0.0, 0.4416, 0.08333, 0.4416, 0.1667, 0.4416, 0.08333, 0.4416, 0.08333, 0.4416, 0.1667])
me_cube_007.use_remesh_fix_poles = True
me_cube_007.use_remesh_preserve_attributes = False
me_cube_007.update()
me_cube_008 = bpy.data.meshes.new('Cube.008')
me_cube_008.from_pydata([(1.966, 0.2364, 0.3113), (2.017, 0.1666, 0.1749), (1.884, 0.1011, 0.2332), (2.317, -0.3741, 0.2529), (2.288, -0.2622, 0.14), (2.159, -0.3449, 0.1861), (2.171, -0.5831, -0.3421), (2.045, -0.6728, -0.3007), (2.195, -0.7423, -0.3576), (1.928, 0.2526, 0.2613), (1.862, 0.1214, 0.2233), (1.845, 0.2312, 0.1195), (1.299, 0.01649, 0.07358), (1.432, -0.04974, 0.09013), (1.417, 0.02469, -0.04165), (1.398, -0.535, -0.3862), (1.529, -0.4936, -0.3267), (1.491, -0.414, -0.4503), (1.895, 0.2572, 0.08135), (1.92, 0.3085, 0.233), (2.01, 0.1759, 0.1589), (2.166, 0.3745, -0.2981), (2.045, 0.2635, -0.2845), (2.153, 0.1549, -0.2375), (1.854, -0.3203, -0.7184), (1.97, -0.419, -0.6678), (1.975, -0.3327, -0.8228), (-1.98, 0.1213, 0.2215), (-1.997, 0.2738, 0.2728), (-1.991, 0.2292, 0.1014), (-2.345, -0.1935, 0.06925), (-2.361, -0.1024, -0.06352), (-2.496, -0.1598, 0.0323), (-2.184, -0.5677, -0.358), (-2.202, -0.4839, -0.4951), (-2.281, -0.6388, -0.4641), (-1.962, 0.2411, 0.1), (-1.938, 0.2652, 0.2483), (-1.824, 0.2062, 0.1453), (-1.661, 0.452, -0.3748), (-1.775, 0.3626, -0.3344), (-1.642, 0.2956, -0.3206), (-1.756, -0.1048, -0.8292), (-1.831, -0.1307, -0.7002), (-1.688, -0.1762, -0.6951), (-1.884, 0.2649, 0.2779), (-1.809, 0.1536, 0.1881), (-1.961, 0.1168, 0.2196), (-1.644, -0.261, 0.3861), (-1.79, -0.3242, 0.3863), (-1.628, -0.3153, 0.5427), (-1.642, -0.5749, -0.4563), (-1.788, -0.6373, -0.4432), (-1.643, -0.7309, -0.4128)], [], [(19, 21, 22, 18), (2, 5, 3, 0), (18, 22, 23, 20), (5, 4, 6, 7), (7, 6, 8), (3, 5, 7, 8), (4, 3, 8, 6), (10, 13, 14, 11), (11, 14, 12, 9), (1, 4, 5, 2), (14, 13, 16, 17), (17, 16, 15), (12, 14, 17, 15), (13, 12, 15, 16), (20, 23, 21, 19), (0, 3, 4, 1), (23, 22, 24, 25), (25, 24, 26), (21, 23, 25, 26), (22, 21, 26, 24), (38, 41, 39, 37), (29, 31, 32, 28), (39, 40, 36, 37), (31, 30, 33, 34), (34, 33, 35), (32, 31, 34, 35), (30, 32, 35, 33), (36, 40, 41, 38), (46, 48, 49, 47), (50, 48, 46, 45), (41, 40, 43, 44), (44, 43, 42), (39, 41, 44, 42), (40, 39, 42, 43), (47, 49, 50, 45), (28, 32, 30, 27), (49, 48, 51, 52), (52, 51, 53), (50, 49, 52, 53), (48, 50, 53, 51), (9, 12, 13, 10), (30, 31, 29, 27)])
_uv = me_cube_008.uv_layers.new(name='UVMap')
_uv.uv.foreach_set('vector', [0.625, 0.0, 0.625, 0.0, 0.625, 0.25, 0.625, 0.25, 0.625, 0.5, 0.625, 0.5, 0.625, 0.75, 0.625, 0.75, 0.625, 0.25, 0.625, 0.25, 0.625, 0.5, 0.625, 0.5, 0.625, 0.5, 0.625, 0.25, 0.625, 0.25, 0.625, 0.5, 0.625, 0.5, 0.875, 0.5, 0.625, 0.75, 0.625, 0.75, 0.625, 0.5, 0.625, 0.5, 0.625, 0.75, 0.625, 0.25, 0.625, 0.0, 0.625, 0.0, 0.625, 0.25, 0.625, 0.25, 0.625, 0.25, 0.625, 0.5, 0.625, 0.5, 0.625, 0.5, 0.625, 0.5, 0.625, 0.75, 0.625, 0.75, 0.625, 0.25, 0.625, 0.25, 0.625, 0.5, 0.625, 0.5, 0.625, 0.5, 0.625, 0.25, 0.625, 0.25, 0.625, 0.5, 0.625, 0.5, 0.875, 0.5, 0.625, 0.75, 0.625, 0.75, 0.625, 0.5, 0.625, 0.5, 0.625, 0.75, 0.625, 0.25, 0.625, 0.0, 0.625, 0.0, 0.625, 0.25, 0.625, 0.5, 0.625, 0.5, 0.625, 0.75, 0.625, 0.75, 0.625, 0.0, 0.625, 0.0, 0.625, 0.25, 0.625, 0.25, 0.625, 0.5, 0.625, 0.25, 0.625, 0.25, 0.625, 0.5, 0.625, 0.5, 0.875, 0.5, 0.625, 0.75, 0.625, 0.75, 0.625, 0.5, 0.625, 0.5, 0.625, 0.75, 0.625, 0.25, 0.625, 0.0, 0.625, 0.0, 0.625, 0.25, 0.625, 0.5, 0.625, 0.5, 0.625, 0.75, 0.625, 0.75, 0.625, 0.5, 0.625, 0.5, 0.625, 0.75, 0.625, 0.75, 0.625, 0.0, 0.625, 0.25, 0.625, 0.25, 0.625, 0.0, 0.625, 0.5, 0.625, 0.25, 0.625, 0.25, 0.625, 0.5, 0.625, 0.5, 0.875, 0.5, 0.625, 0.75, 0.625, 0.75, 0.625, 0.5, 0.625, 0.5, 0.625, 0.75, 0.625, 0.25, 0.625, 0.0, 0.625, 0.0, 0.625, 0.25, 0.625, 0.25, 0.625, 0.25, 0.625, 0.5, 0.625, 0.5, 0.625, 0.25, 0.625, 0.25, 0.625, 0.5, 0.625, 0.5, 0.625, 0.0, 0.625, 0.25, 0.625, 0.25, 0.625, 0.0, 0.625, 0.5, 0.625, 0.25, 0.625, 0.25, 0.625, 0.5, 0.625, 0.5, 0.875, 0.5, 0.625, 0.75, 0.625, 0.75, 0.625, 0.5, 0.625, 0.5, 0.625, 0.75, 0.625, 0.25, 0.625, 0.0, 0.625, 0.0, 0.625, 0.25, 0.625, 0.5, 0.625, 0.5, 0.625, 0.75, 0.625, 0.75, 0.625, 0.0, 0.625, 0.0, 0.625, 0.25, 0.625, 0.25, 0.625, 0.5, 0.625, 0.25, 0.625, 0.25, 0.625, 0.5, 0.625, 0.5, 0.875, 0.5, 0.625, 0.75, 0.625, 0.75, 0.625, 0.5, 0.625, 0.5, 0.625, 0.75, 0.625, 0.25, 0.625, 0.0, 0.625, 0.0, 0.625, 0.25, 0.625, 0.0, 0.625, 0.0, 0.625, 0.25, 0.625, 0.25, 0.625, 0.25, 0.625, 0.5, 0.625, 0.5, 0.625, 0.25])
me_cube_008.use_remesh_fix_poles = True
me_cube_008.use_remesh_preserve_attributes = False
me_cube_008.update()
me_cube_010 = bpy.data.meshes.new('Cube.010')
me_cube_010.from_pydata([(1.968, 0.03994, -0.4053), (1.968, -0.2847, -0.2912), (1.853, 0.03994, -0.4053), (1.853, -0.2847, -0.2912), (2.041, 0.3128, 0.2597), (2.041, -0.08152, 0.3983), (1.78, 0.3128, 0.2597), (1.78, -0.08152, 0.3983), (1.78, 0.3417, -0.1309), (1.78, -0.3484, 0.1117), (2.041, 0.3417, -0.1309), (2.041, -0.3484, 0.1117), (1.78, 0.07476, -0.4175), (2.041, 0.07476, -0.4175), (2.041, -0.3195, -0.2789), (1.78, -0.3195, -0.2789), (-1.968, 0.03994, -0.4053), (-1.968, -0.2847, -0.2912), (-1.853, 0.03994, -0.4053), (-1.853, -0.2847, -0.2912), (-2.041, 0.3128, 0.2597), (-2.041, -0.08152, 0.3983), (-1.78, 0.3128, 0.2597), (-1.78, -0.08152, 0.3983), (-1.78, 0.3417, -0.1309), (-1.78, -0.3484, 0.1117), (-2.041, 0.3417, -0.1309), (-2.041, -0.3484, 0.1117), (-1.78, 0.07476, -0.4175), (-2.041, 0.07476, -0.4175), (-2.041, -0.3195, -0.2789), (-1.78, -0.3195, -0.2789)], [], [(8, 9, 7, 6), (6, 7, 5, 4), (10, 11, 14, 13), (8, 6, 4, 10), (9, 15, 14, 11), (7, 9, 11, 5), (12, 8, 10, 13), (4, 5, 11, 10), (12, 15, 9, 8), (0, 2, 12, 13), (1, 0, 13, 14), (3, 1, 14, 15), (2, 3, 15, 12), (24, 22, 23, 25), (22, 20, 21, 23), (26, 29, 30, 27), (24, 26, 20, 22), (25, 27, 30, 31), (23, 21, 27, 25), (28, 29, 26, 24), (20, 26, 27, 21), (28, 24, 25, 31), (16, 29, 28, 18), (17, 30, 29, 16), (19, 31, 30, 17), (18, 28, 31, 19)])
_uv = me_cube_010.uv_layers.new(name='UVMap')
_uv.uv.foreach_set('vector', [0.375, 0.375, 0.625, 0.375, 0.625, 0.5, 0.375, 0.5, 0.375, 0.5, 0.625, 0.5, 0.625, 0.75, 0.375, 0.75, 0.375, 0.875, 0.625, 0.875, 0.625, 1.0, 0.375, 1.0, 0.25, 0.5, 0.375, 0.5, 0.375, 0.75, 0.25, 0.75, 0.75, 0.5, 0.875, 0.5, 0.875, 0.75, 0.75, 0.75, 0.625, 0.5, 0.75, 0.5, 0.75, 0.75, 0.625, 0.75, 0.125, 0.5, 0.25, 0.5, 0.25, 0.75, 0.125, 0.75, 0.375, 0.75, 0.625, 0.75, 0.625, 0.875, 0.375, 0.875, 0.375, 0.25, 0.625, 0.25, 0.625, 0.375, 0.375, 0.375, 0.3971, 0.03456, 0.3971, 0.2154, 0.375, 0.25, 0.375, 0.0, 0.6029, 0.03456, 0.3971, 0.03456, 0.375, 0.0, 0.625, 0.0, 0.6029, 0.2154, 0.6029, 0.03456, 0.625, 0.0, 0.625, 0.25, 0.3971, 0.2154, 0.6029, 0.2154, 0.625, 0.25, 0.375, 0.25, 0.375, 0.375, 0.375, 0.5, 0.625, 0.5, 0.625, 0.375, 0.375, 0.5, 0.375, 0.75, 0.625, 0.75, 0.625, 0.5, 0.375, 0.875, 0.375, 1.0, 0.625, 1.0, 0.625, 0.875, 0.25, 0.5, 0.25, 0.75, 0.375, 0.75, 0.375, 0.5, 0.75, 0.5, 0.75, 0.75, 0.875, 0.75, 0.875, 0.5, 0.625, 0.5, 0.625, 0.75, 0.75, 0.75, 0.75, 0.5, 0.125, 0.5, 0.125, 0.75, 0.25, 0.75, 0.25, 0.5, 0.375, 0.75, 0.375, 0.875, 0.625, 0.875, 0.625, 0.75, 0.375, 0.25, 0.375, 0.375, 0.625, 0.375, 0.625, 0.25, 0.3971, 0.03456, 0.375, 0.0, 0.375, 0.25, 0.3971, 0.2154, 0.6029, 0.03456, 0.625, 0.0, 0.375, 0.0, 0.3971, 0.03456, 0.6029, 0.2154, 0.625, 0.25, 0.625, 0.0, 0.6029, 0.03456, 0.3971, 0.2154, 0.375, 0.25, 0.625, 0.25, 0.6029, 0.2154])
me_cube_010.use_remesh_fix_poles = True
me_cube_010.use_remesh_preserve_attributes = False
me_cube_010.update()
me_cube_011 = bpy.data.meshes.new('Cube.011')
me_cube_011.from_pydata([(1.968, 0.5319, 0.9943), (1.968, 0.2072, 1.108), (1.853, 0.5319, 0.9943), (1.853, 0.2072, 1.108), (1.853, -0.2072, -1.108), (1.968, -0.2072, -1.108), (1.968, -0.5319, -0.9943), (1.853, -0.5319, -0.9943), (-1.968, 0.5319, 0.9943), (-1.968, 0.2072, 1.108), (-1.853, 0.5319, 0.9943), (-1.853, 0.2072, 1.108), (-1.853, -0.2072, -1.108), (-1.968, -0.2072, -1.108), (-1.968, -0.5319, -0.9943), (-1.853, -0.5319, -0.9943)], [], [(3, 2, 4, 7), (0, 1, 6, 5), (1, 3, 7, 6), (2, 0, 5, 4), (11, 15, 12, 10), (8, 13, 14, 9), (9, 14, 15, 11), (10, 12, 13, 8)])
_uv = me_cube_011.uv_layers.new(name='UVMap')
_uv.uv.foreach_set('vector', [0.6029, 0.2154, 0.3971, 0.2154, 0.3971, 0.2154, 0.6029, 0.2154, 0.3971, 0.03456, 0.6029, 0.03456, 0.6029, 0.03456, 0.3971, 0.03456, 0.6029, 0.03456, 0.6029, 0.2154, 0.6029, 0.2154, 0.6029, 0.03456, 0.3971, 0.2154, 0.3971, 0.03456, 0.3971, 0.03456, 0.3971, 0.2154, 0.6029, 0.2154, 0.6029, 0.2154, 0.3971, 0.2154, 0.3971, 0.2154, 0.3971, 0.03456, 0.3971, 0.03456, 0.6029, 0.03456, 0.6029, 0.03456, 0.6029, 0.03456, 0.6029, 0.03456, 0.6029, 0.2154, 0.6029, 0.2154, 0.3971, 0.2154, 0.3971, 0.2154, 0.3971, 0.03456, 0.3971, 0.03456])
me_cube_011.use_remesh_fix_poles = True
me_cube_011.use_remesh_preserve_attributes = False
me_cube_011.update()
me_cube_012 = bpy.data.meshes.new('Cube.012')
me_cube_012.from_pydata([(2.041, 0.403, 0.1002), (2.041, 0.1118, 0.4), (1.78, 0.403, 0.1002), (1.78, 0.1118, 0.4), (1.78, 0.2548, -0.2624), (1.78, -0.2548, 0.2624), (2.041, 0.2548, -0.2624), (2.041, -0.2548, 0.2624), (1.78, -0.1118, -0.4), (2.041, -0.1118, -0.4), (2.041, -0.403, -0.1002), (1.78, -0.403, -0.1002), (-2.041, 0.403, 0.1002), (-2.041, 0.1118, 0.4), (-1.78, 0.403, 0.1002), (-1.78, 0.1118, 0.4), (-1.78, 0.2548, -0.2624), (-1.78, -0.2548, 0.2624), (-2.041, 0.2548, -0.2624), (-2.041, -0.2548, 0.2624), (-1.78, -0.1118, -0.4), (-2.041, -0.1118, -0.4), (-2.041, -0.403, -0.1002), (-1.78, -0.403, -0.1002)], [], [(4, 5, 3, 2), (2, 3, 1, 0), (6, 7, 10, 9), (4, 2, 0, 6), (5, 11, 10, 7), (3, 5, 7, 1), (8, 4, 6, 9), (0, 1, 7, 6), (8, 11, 5, 4), (8, 9, 10, 11), (16, 14, 15, 17), (14, 12, 13, 15), (18, 21, 22, 19), (16, 18, 12, 14), (17, 19, 22, 23), (15, 13, 19, 17), (20, 21, 18, 16), (12, 18, 19, 13), (20, 16, 17, 23), (20, 23, 22, 21)])
_uv = me_cube_012.uv_layers.new(name='UVMap')
_uv.uv.foreach_set('vector', [0.375, 0.375, 0.625, 0.375, 0.625, 0.5, 0.375, 0.5, 0.375, 0.5, 0.625, 0.5, 0.625, 0.75, 0.375, 0.75, 0.375, 0.875, 0.625, 0.875, 0.625, 1.0, 0.375, 1.0, 0.25, 0.5, 0.375, 0.5, 0.375, 0.75, 0.25, 0.75, 0.75, 0.5, 0.875, 0.5, 0.875, 0.75, 0.75, 0.75, 0.625, 0.5, 0.75, 0.5, 0.75, 0.75, 0.625, 0.75, 0.125, 0.5, 0.25, 0.5, 0.25, 0.75, 0.125, 0.75, 0.375, 0.75, 0.625, 0.75, 0.625, 0.875, 0.375, 0.875, 0.375, 0.25, 0.625, 0.25, 0.625, 0.375, 0.375, 0.375, 0.375, 0.25, 0.375, 1.0, 0.875, 0.75, 0.625, 0.25, 0.375, 0.375, 0.375, 0.5, 0.625, 0.5, 0.625, 0.375, 0.375, 0.5, 0.375, 0.75, 0.625, 0.75, 0.625, 0.5, 0.375, 0.875, 0.375, 1.0, 0.625, 1.0, 0.625, 0.875, 0.25, 0.5, 0.25, 0.75, 0.375, 0.75, 0.375, 0.5, 0.75, 0.5, 0.75, 0.75, 0.875, 0.75, 0.875, 0.5, 0.625, 0.5, 0.625, 0.75, 0.75, 0.75, 0.75, 0.5, 0.125, 0.5, 0.125, 0.75, 0.25, 0.75, 0.25, 0.5, 0.375, 0.75, 0.375, 0.875, 0.625, 0.875, 0.625, 0.75, 0.375, 0.25, 0.375, 0.375, 0.625, 0.375, 0.625, 0.25, 0.375, 0.25, 0.625, 0.25, 0.875, 0.75, 0.375, 1.0])
me_cube_012.use_remesh_fix_poles = True
me_cube_012.use_remesh_preserve_attributes = False
me_cube_012.update()
me_cube_013 = bpy.data.meshes.new('Cube.013')
me_cube_013.from_pydata([(1.777, -0.8106, -0.7873), (1.91, -0.9055, -0.6896), (1.391, 0.8431, 0.819), (1.91, 0.4739, 1.199), (1.91, -0.7156, -0.8851), (2.044, -0.8106, -0.7873), (1.91, 1.212, 0.4388), (2.429, 0.8431, 0.819), (1.391, -0.8106, -0.7873), (1.91, -1.18, -0.4072), (2.429, -0.8106, -0.7873), (1.91, -0.4413, -1.167), (1.777, -0.9441, -0.917), (1.91, -1.039, -0.8192), (2.044, -0.9441, -0.917), (1.91, -0.8491, -1.015), (-1.777, -0.8106, -0.7873), (-1.91, -0.9055, -0.6896), (-1.391, 0.8431, 0.819), (-1.91, 0.4739, 1.199), (-1.91, -0.7156, -0.8851), (-2.044, -0.8106, -0.7873), (-1.91, 1.212, 0.4388), (-2.429, 0.8431, 0.819), (-1.391, -0.8106, -0.7873), (-1.91, -1.18, -0.4072), (-2.429, -0.8106, -0.7873), (-1.91, -0.4413, -1.167), (-1.777, -0.9441, -0.917), (-1.91, -1.039, -0.8192), (-2.044, -0.9441, -0.917), (-1.91, -0.8491, -1.015)], [], [(8, 9, 3, 2), (2, 3, 7, 6), (6, 7, 10, 11), (0, 4, 15, 12), (2, 6, 11, 8), (7, 3, 9, 10), (0, 1, 9, 8), (5, 4, 11, 10), (4, 0, 8, 11), (1, 5, 10, 9), (15, 14, 13, 12), (1, 0, 12, 13), (5, 1, 13, 14), (4, 5, 14, 15), (24, 18, 19, 25), (18, 22, 23, 19), (22, 27, 26, 23), (16, 28, 31, 20), (18, 24, 27, 22), (23, 26, 25, 19), (16, 24, 25, 17), (21, 26, 27, 20), (20, 27, 24, 16), (17, 25, 26, 21), (31, 28, 29, 30), (17, 29, 28, 16), (21, 30, 29, 17), (20, 31, 30, 21)])
_uv = me_cube_013.uv_layers.new(name='UVMap')
_uv.uv.foreach_set('vector', [0.375, 0.0, 0.625, 0.0, 0.625, 0.25, 0.375, 0.25, 0.375, 0.25, 0.625, 0.25, 0.625, 0.5, 0.375, 0.5, 0.375, 0.5, 0.625, 0.5, 0.625, 0.75, 0.375, 0.75, 0.4679, 0.9071, 0.4679, 0.8429, 0.4679, 0.8429, 0.4679, 0.9071, 0.125, 0.5, 0.375, 0.5, 0.375, 0.75, 0.125, 0.75, 0.625, 0.5, 0.875, 0.5, 0.875, 0.75, 0.625, 0.75, 0.4679, 0.9071, 0.5321, 0.9071, 0.625, 1.0, 0.375, 1.0, 0.5321, 0.8429, 0.4679, 0.8429, 0.375, 0.75, 0.625, 0.75, 0.4679, 0.8429, 0.4679, 0.9071, 0.375, 1.0, 0.375, 0.75, 0.5321, 0.9071, 0.5321, 0.8429, 0.625, 0.75, 0.625, 1.0, 0.4679, 0.8429, 0.5321, 0.8429, 0.5321, 0.9071, 0.4679, 0.9071, 0.5321, 0.9071, 0.4679, 0.9071, 0.4679, 0.9071, 0.5321, 0.9071, 0.5321, 0.8429, 0.5321, 0.9071, 0.5321, 0.9071, 0.5321, 0.8429, 0.4679, 0.8429, 0.5321, 0.8429, 0.5321, 0.8429, 0.4679, 0.8429, 0.375, 0.0, 0.375, 0.25, 0.625, 0.25, 0.625, 0.0, 0.375, 0.25, 0.375, 0.5, 0.625, 0.5, 0.625, 0.25, 0.375, 0.5, 0.375, 0.75, 0.625, 0.75, 0.625, 0.5, 0.4679, 0.9071, 0.4679, 0.9071, 0.4679, 0.8429, 0.4679, 0.8429, 0.125, 0.5, 0.125, 0.75, 0.375, 0.75, 0.375, 0.5, 0.625, 0.5, 0.625, 0.75, 0.875, 0.75, 0.875, 0.5, 0.4679, 0.9071, 0.375, 1.0, 0.625, 1.0, 0.5321, 0.9071, 0.5321, 0.8429, 0.625, 0.75, 0.375, 0.75, 0.4679, 0.8429, 0.4679, 0.8429, 0.375, 0.75, 0.375, 1.0, 0.4679, 0.9071, 0.5321, 0.9071, 0.625, 1.0, 0.625, 0.75, 0.5321, 0.8429, 0.4679, 0.8429, 0.4679, 0.9071, 0.5321, 0.9071, 0.5321, 0.8429, 0.5321, 0.9071, 0.5321, 0.9071, 0.4679, 0.9071, 0.4679, 0.9071, 0.5321, 0.8429, 0.5321, 0.8429, 0.5321, 0.9071, 0.5321, 0.9071, 0.4679, 0.8429, 0.4679, 0.8429, 0.5321, 0.8429, 0.5321, 0.8429])
me_cube_013.use_remesh_fix_poles = True
me_cube_013.use_remesh_preserve_attributes = False
me_cube_013.update()
me_cube_014 = bpy.data.meshes.new('Cube.014')
me_cube_014.from_pydata([(1.581, 0.2706, -1.3), (1.802, 0.2706, -1.3), (1.802, -0.2706, -1.3), (1.581, -0.2706, -1.3), (1.581, 0.1726, 1.183), (1.802, 0.2706, 1.281), (1.802, -0.2706, 1.281), (1.581, -0.1726, 1.183), (1.802, -0.2706, 0.7551), (1.581, -0.1726, 0.8532), (1.581, 0.1726, 0.8532), (1.802, 0.2706, 0.7551), (1.581, 0.2706, 1.281), (1.581, -0.2706, 1.281), (1.581, -0.2706, 0.7551), (1.581, 0.2706, 0.7551), (-1.581, 0.2706, -1.3), (-1.802, 0.2706, -1.3), (-1.802, -0.2706, -1.3), (-1.581, -0.2706, -1.3), (-1.581, 0.1726, 1.183), (-1.802, 0.2706, 1.281), (-1.802, -0.2706, 1.281), (-1.581, -0.1726, 1.183), (-1.802, -0.2706, 0.7551), (-1.581, -0.1726, 0.8532), (-1.581, 0.1726, 0.8532), (-1.802, 0.2706, 0.7551), (-1.581, 0.2706, 1.281), (-1.581, -0.2706, 1.281), (-1.581, -0.2706, 0.7551), (-1.581, 0.2706, 0.7551)], [], [(14, 8, 6, 13), (5, 12, 13, 6), (11, 15, 12, 5), (8, 11, 5, 6), (2, 1, 11, 8), (1, 0, 15, 11), (3, 2, 8, 14), (4, 7, 13, 12), (10, 4, 12, 15), (7, 9, 14, 13), (9, 10, 15, 14), (14, 15, 0, 3), (30, 29, 22, 24), (21, 22, 29, 28), (27, 21, 28, 31), (24, 22, 21, 27), (18, 24, 27, 17), (17, 27, 31, 16), (19, 30, 24, 18), (20, 28, 29, 23), (26, 31, 28, 20), (23, 29, 30, 25), (25, 30, 31, 26), (30, 19, 16, 31)])
_uv = me_cube_014.uv_layers.new(name='UVMap')
_uv.uv.foreach_set('vector', [0.6971, 0.6465, 0.6779, 0.6465, 0.6779, 0.6465, 0.6971, 0.6465, 0.6779, 0.6035, 0.6971, 0.6035, 0.6971, 0.6465, 0.6779, 0.6465, 0.6779, 0.6035, 0.6971, 0.6035, 0.6971, 0.6035, 0.6779, 0.6035, 0.6779, 0.6465, 0.6779, 0.6035, 0.6779, 0.6035, 0.6779, 0.6465, 0.6779, 0.6465, 0.6779, 0.6035, 0.6779, 0.6035, 0.6779, 0.6465, 0.6779, 0.6035, 0.6971, 0.6035, 0.6971, 0.6035, 0.6779, 0.6035, 0.6971, 0.6465, 0.6779, 0.6465, 0.6779, 0.6465, 0.6971, 0.6465, 0.6971, 0.6113, 0.6971, 0.6387, 0.6971, 0.6465, 0.6971, 0.6035, 0.6971, 0.6113, 0.6971, 0.6113, 0.6971, 0.6035, 0.6971, 0.6035, 0.6971, 0.6387, 0.6971, 0.6387, 0.6971, 0.6465, 0.6971, 0.6465, 0.6971, 0.6387, 0.6971, 0.6113, 0.6971, 0.6035, 0.6971, 0.6465, 0.6971, 0.6465, 0.6971, 0.6035, 0.6971, 0.6035, 0.6971, 0.6465, 0.6971, 0.6465, 0.6971, 0.6465, 0.6779, 0.6465, 0.6779, 0.6465, 0.6779, 0.6035, 0.6779, 0.6465, 0.6971, 0.6465, 0.6971, 0.6035, 0.6779, 0.6035, 0.6779, 0.6035, 0.6971, 0.6035, 0.6971, 0.6035, 0.6779, 0.6465, 0.6779, 0.6465, 0.6779, 0.6035, 0.6779, 0.6035, 0.6779, 0.6465, 0.6779, 0.6465, 0.6779, 0.6035, 0.6779, 0.6035, 0.6779, 0.6035, 0.6779, 0.6035, 0.6971, 0.6035, 0.6971, 0.6035, 0.6971, 0.6465, 0.6971, 0.6465, 0.6779, 0.6465, 0.6779, 0.6465, 0.6971, 0.6113, 0.6971, 0.6035, 0.6971, 0.6465, 0.6971, 0.6387, 0.6971, 0.6113, 0.6971, 0.6035, 0.6971, 0.6035, 0.6971, 0.6113, 0.6971, 0.6387, 0.6971, 0.6465, 0.6971, 0.6465, 0.6971, 0.6387, 0.6971, 0.6387, 0.6971, 0.6465, 0.6971, 0.6035, 0.6971, 0.6113, 0.6971, 0.6465, 0.6971, 0.6465, 0.6971, 0.6035, 0.6971, 0.6035])
me_cube_014.use_remesh_fix_poles = True
me_cube_014.use_remesh_preserve_attributes = False
me_cube_014.update()
me_cube_015 = bpy.data.meshes.new('Cube.015')
me_cube_015.from_pydata([(1.103, 0.2495, -0.2708), (1.679, 0.8252, -0.2708), (2.28, 0.2239, -0.2708), (1.704, -0.3518, -0.2708), (1.103, 0.2495, 2.337), (1.679, 0.8252, 2.337), (2.28, 0.2239, 2.337), (1.704, -0.3518, 2.337), (1.083, 1.208, -1.161), (1.175, -1.842, -1.161), (2.218, -1.503, -1.161), (2.229, -1.164, -1.161), (2.239, -0.8255, -1.161), (2.249, -0.4865, -1.161), (2.259, -0.1476, -1.161), (2.27, 0.1914, -1.161), (2.28, 0.5303, -1.161), (2.29, 0.8693, -1.161), (1.093, 0.8693, -1.161), (1.103, 0.5303, -1.161), (1.113, 0.1914, -1.161), (1.124, -0.1476, -1.161), (1.134, -0.4865, -1.161), (1.144, -0.8255, -1.161), (1.154, -1.164, -1.161), (1.165, -1.503, -1.161), (2.218, -1.503, -1.22), (2.229, -1.164, -1.22), (2.239, -0.8255, -1.22), (2.249, -0.4865, -1.22), (2.259, -0.1476, -1.22), (2.27, 0.1914, -1.22), (2.28, 0.5303, -1.22), (2.29, 0.8693, -1.22), (1.093, 0.8693, -1.22), (1.103, 0.5303, -1.22), (1.113, 0.1914, -1.22), (1.124, -0.1476, -1.22), (1.134, -0.4865, -1.22), (1.144, -0.8255, -1.22), (1.154, -1.164, -1.22), (1.165, -1.503, -1.22), (2.208, -1.842, -1.161), (1.848, -0.0182, -0.4385), (2.3, 1.208, -1.161), (1.848, 0.4916, -0.5518), (1.535, 0.4916, -0.5518), (1.535, -0.0182, -0.4385), (1.083, 1.208, -0.7648), (2.3, 1.208, -0.7648), (2.208, -1.842, -0.9313), (1.175, -1.842, -0.9313), (1.535, 0.4916, -0.2708), (1.848, 0.4916, -0.2708), (1.848, -0.0182, -0.2708), (1.535, -0.0182, -0.2708), (-1.103, 0.2495, -0.2708), (-1.679, 0.8252, -0.2708), (-2.28, 0.2239, -0.2708), (-1.704, -0.3518, -0.2708), (-1.103, 0.2495, 2.337), (-1.679, 0.8252, 2.337), (-2.28, 0.2239, 2.337), (-1.704, -0.3518, 2.337), (-1.083, 1.208, -1.161), (-1.175, -1.842, -1.161), (-2.218, -1.503, -1.161), (-2.229, -1.164, -1.161), (-2.239, -0.8255, -1.161), (-2.249, -0.4865, -1.161), (-2.259, -0.1476, -1.161), (-2.27, 0.1914, -1.161), (-2.28, 0.5303, -1.161), (-2.29, 0.8693, -1.161), (-1.093, 0.8693, -1.161), (-1.103, 0.5303, -1.161), (-1.113, 0.1914, -1.161), (-1.124, -0.1476, -1.161), (-1.134, -0.4865, -1.161), (-1.144, -0.8255, -1.161), (-1.154, -1.164, -1.161), (-1.165, -1.503, -1.161), (-2.218, -1.503, -1.22), (-2.229, -1.164, -1.22), (-2.239, -0.8255, -1.22), (-2.249, -0.4865, -1.22), (-2.259, -0.1476, -1.22), (-2.27, 0.1914, -1.22), (-2.28, 0.5303, -1.22), (-2.29, 0.8693, -1.22), (-1.093, 0.8693, -1.22), (-1.103, 0.5303, -1.22), (-1.113, 0.1914, -1.22), (-1.124, -0.1476, -1.22), (-1.134, -0.4865, -1.22), (-1.144, -0.8255, -1.22), (-1.154, -1.164, -1.22), (-1.165, -1.503, -1.22), (-2.208, -1.842, -1.161), (-1.848, -0.0182, -0.4385), (-2.3, 1.208, -1.161), (-1.848, 0.4916, -0.5518), (-1.535, 0.4916, -0.5518), (-1.535, -0.0182, -0.4385), (-1.083, 1.208, -0.7648), (-2.3, 1.208, -0.7648), (-2.208, -1.842, -0.9313), (-1.175, -1.842, -0.9313), (-1.535, 0.4916, -0.2708), (-1.848, 0.4916, -0.2708), (-1.848, -0.0182, -0.2708), (-1.535, -0.0182, -0.2708)], [], [(3, 2, 6, 7), (0, 1, 2, 3), (1, 0, 4, 5), (0, 3, 7, 4), (2, 1, 5, 6), (4, 7, 6, 5), (25, 10, 42, 9), (8, 44, 17, 18), (25, 24, 40, 41), (19, 16, 15, 20), (24, 11, 27, 40), (21, 14, 13, 22), (17, 16, 32, 33), (23, 12, 11, 24), (12, 23, 39, 28), (34, 33, 32, 35), (36, 31, 30, 37), (38, 29, 28, 39), (40, 27, 26, 41), (10, 25, 41, 26), (11, 10, 26, 27), (18, 17, 33, 34), (19, 18, 34, 35), (16, 19, 35, 32), (13, 12, 28, 29), (20, 15, 31, 36), (21, 20, 36, 37), (14, 21, 37, 30), (15, 14, 30, 31), (22, 13, 29, 38), (23, 22, 38, 39), (8, 48, 49, 44), (44, 49, 50, 42), (47, 43, 54, 55), (42, 50, 51, 9), (51, 48, 8, 9), (46, 45, 49, 48), (45, 43, 50, 49), (43, 47, 51, 50), (47, 46, 48, 51), (45, 46, 52, 53), (46, 47, 55, 52), (43, 45, 53, 54), (59, 63, 62, 58), (56, 59, 58, 57), (57, 61, 60, 56), (56, 60, 63, 59), (58, 62, 61, 57), (60, 61, 62, 63), (81, 65, 98, 66), (64, 74, 73, 100), (81, 97, 96, 80), (75, 76, 71, 72), (80, 96, 83, 67), (77, 78, 69, 70), (73, 89, 88, 72), (79, 80, 67, 68), (68, 84, 95, 79), (90, 91, 88, 89), (92, 93, 86, 87), (94, 95, 84, 85), (96, 97, 82, 83), (66, 82, 97, 81), (67, 83, 82, 66), (74, 90, 89, 73), (75, 91, 90, 74), (72, 88, 91, 75), (69, 85, 84, 68), (76, 92, 87, 71), (77, 93, 92, 76), (70, 86, 93, 77), (71, 87, 86, 70), (78, 94, 85, 69), (79, 95, 94, 78), (64, 100, 105, 104), (100, 98, 106, 105), (103, 111, 110, 99), (98, 65, 107, 106), (107, 65, 64, 104), (102, 104, 105, 101), (101, 105, 106, 99), (99, 106, 107, 103), (103, 107, 104, 102), (101, 109, 108, 102), (102, 108, 111, 103), (99, 110, 109, 101)])
_uv = me_cube_015.uv_layers.new(name='UVMap')
_uv.uv.foreach_set('vector', [0.7198, 0.6909, 0.6552, 0.6909, 0.6552, 0.6909, 0.7198, 0.6909, 0.7198, 0.5591, 0.6552, 0.5591, 0.6552, 0.6909, 0.7198, 0.6909, 0.6552, 0.5591, 0.7198, 0.5591, 0.7198, 0.5591, 0.6552, 0.5591, 0.7198, 0.5591, 0.7198, 0.6909, 0.7198, 0.6909, 0.7198, 0.5591, 0.6552, 0.6909, 0.6552, 0.5591, 0.6552, 0.5591, 0.6552, 0.6909, 0.7198, 0.5591, 0.7198, 0.6909, 0.6552, 0.6909, 0.6552, 0.5591, 0.25, 0.7222, 0.375, 0.7222, 0.375, 0.75, 0.25, 0.75, 0.25, 0.5, 0.375, 0.5, 0.375, 0.5278, 0.25, 0.5278, 0.0, 0.0, 0.0, 0.0, 0.0, 0.0, 0.0, 0.0, 0.25, 0.5556, 0.375, 0.5556, 0.375, 0.5833, 0.25, 0.5833, 0.25, 0.6944, 0.375, 0.6944, 0.375, 0.6944, 0.25, 0.6944, 0.25, 0.6111, 0.375, 0.6111, 0.375, 0.6389, 0.25, 0.6389, 0.0, 0.0, 0.0, 0.0, 0.0, 0.0, 0.0, 0.0, 0.25, 0.6667, 0.375, 0.6667, 0.375, 0.6944, 0.25, 0.6944, 0.375, 0.6667, 0.25, 0.6667, 0.25, 0.6667, 0.375, 0.6667, 0.25, 0.5278, 0.375, 0.5278, 0.375, 0.5556, 0.25, 0.5556, 0.25, 0.5833, 0.375, 0.5833, 0.375, 0.6111, 0.25, 0.6111, 0.25, 0.6389, 0.375, 0.6389, 0.375, 0.6667, 0.25, 0.6667, 0.25, 0.6944, 0.375, 0.6944, 0.375, 0.7222, 0.25, 0.7222, 0.375, 0.7222, 0.25, 0.7222, 0.25, 0.7222, 0.375, 0.7222, 0.0, 0.0, 0.0, 0.0, 0.0, 0.0, 0.0, 0.0, 0.25, 0.5278, 0.375, 0.5278, 0.375, 0.5278, 0.25, 0.5278, 0.0, 0.0, 0.0, 0.0, 0.0, 0.0, 0.0, 0.0, 0.375, 0.5556, 0.25, 0.5556, 0.25, 0.5556, 0.375, 0.5556, 0.0, 0.0, 0.0, 0.0, 0.0, 0.0, 0.0, 0.0, 0.25, 0.5833, 0.375, 0.5833, 0.375, 0.5833, 0.25, 0.5833, 0.0, 0.0, 0.0, 0.0, 0.0, 0.0, 0.0, 0.0, 0.375, 0.6111, 0.25, 0.6111, 0.25, 0.6111, 0.375, 0.6111, 0.0, 0.0, 0.0, 0.0, 0.0, 0.0, 0.0, 0.0, 0.25, 0.6389, 0.375, 0.6389, 0.375, 0.6389, 0.25, 0.6389, 0.0, 0.0, 0.0, 0.0, 0.0, 0.0, 0.0, 0.0, 0.375, 0.375, 0.625, 0.375, 0.625, 0.5, 0.375, 0.5, 0.375, 0.5, 0.625, 0.5, 0.625, 0.75, 0.375, 0.75, 0.7198, 0.6909, 0.6552, 0.6909, 0.6552, 0.6909, 0.7198, 0.6909, 0.375, 0.75, 0.625, 0.75, 0.625, 0.875, 0.375, 0.875, 0.625, 0.875, 0.625, 0.375, 0.25, 0.5, 0.375, 0.875, 0.7198, 0.5591, 0.6552, 0.5591, 0.625, 0.5, 0.75, 0.5, 0.6552, 0.5591, 0.6552, 0.6909, 0.625, 0.75, 0.625, 0.5, 0.6552, 0.6909, 0.7198, 0.6909, 0.75, 0.75, 0.625, 0.75, 0.7198, 0.6909, 0.7198, 0.5591, 0.75, 0.5, 0.75, 0.75, 0.6552, 0.5591, 0.7198, 0.5591, 0.7198, 0.5591, 0.6552, 0.5591, 0.7198, 0.5591, 0.7198, 0.6909, 0.7198, 0.6909, 0.7198, 0.5591, 0.6552, 0.6909, 0.6552, 0.5591, 0.6552, 0.5591, 0.6552, 0.6909, 0.7198, 0.6909, 0.7198, 0.6909, 0.6552, 0.6909, 0.6552, 0.6909, 0.7198, 0.5591, 0.7198, 0.6909, 0.6552, 0.6909, 0.6552, 0.5591, 0.6552, 0.5591, 0.6552, 0.5591, 0.7198, 0.5591, 0.7198, 0.5591, 0.7198, 0.5591, 0.7198, 0.5591, 0.7198, 0.6909, 0.7198, 0.6909, 0.6552, 0.6909, 0.6552, 0.6909, 0.6552, 0.5591, 0.6552, 0.5591, 0.7198, 0.5591, 0.6552, 0.5591, 0.6552, 0.6909, 0.7198, 0.6909, 0.25, 0.7222, 0.25, 0.75, 0.375, 0.75, 0.375, 0.7222, 0.25, 0.5, 0.25, 0.5278, 0.375, 0.5278, 0.375, 0.5, 0.0, 0.0, 0.0, 0.0, 0.0, 0.0, 0.0, 0.0, 0.25, 0.5556, 0.25, 0.5833, 0.375, 0.5833, 0.375, 0.5556, 0.25, 0.6944, 0.25, 0.6944, 0.375, 0.6944, 0.375, 0.6944, 0.25, 0.6111, 0.25, 0.6389, 0.375, 0.6389, 0.375, 0.6111, 0.0, 0.0, 0.0, 0.0, 0.0, 0.0, 0.0, 0.0, 0.25, 0.6667, 0.25, 0.6944, 0.375, 0.6944, 0.375, 0.6667, 0.375, 0.6667, 0.375, 0.6667, 0.25, 0.6667, 0.25, 0.6667, 0.25, 0.5278, 0.25, 0.5556, 0.375, 0.5556, 0.375, 0.5278, 0.25, 0.5833, 0.25, 0.6111, 0.375, 0.6111, 0.375, 0.5833, 0.25, 0.6389, 0.25, 0.6667, 0.375, 0.6667, 0.375, 0.6389, 0.25, 0.6944, 0.25, 0.7222, 0.375, 0.7222, 0.375, 0.6944, 0.375, 0.7222, 0.375, 0.7222, 0.25, 0.7222, 0.25, 0.7222, 0.0, 0.0, 0.0, 0.0, 0.0, 0.0, 0.0, 0.0, 0.25, 0.5278, 0.25, 0.5278, 0.375, 0.5278, 0.375, 0.5278, 0.0, 0.0, 0.0, 0.0, 0.0, 0.0, 0.0, 0.0, 0.375, 0.5556, 0.375, 0.5556, 0.25, 0.5556, 0.25, 0.5556, 0.0, 0.0, 0.0, 0.0, 0.0, 0.0, 0.0, 0.0, 0.25, 0.5833, 0.25, 0.5833, 0.375, 0.5833, 0.375, 0.5833, 0.0, 0.0, 0.0, 0.0, 0.0, 0.0, 0.0, 0.0, 0.375, 0.6111, 0.375, 0.6111, 0.25, 0.6111, 0.25, 0.6111, 0.0, 0.0, 0.0, 0.0, 0.0, 0.0, 0.0, 0.0, 0.25, 0.6389, 0.25, 0.6389, 0.375, 0.6389, 0.375, 0.6389, 0.0, 0.0, 0.0, 0.0, 0.0, 0.0, 0.0, 0.0, 0.375, 0.375, 0.375, 0.5, 0.625, 0.5, 0.625, 0.375, 0.375, 0.5, 0.375, 0.75, 0.625, 0.75, 0.625, 0.5, 0.7198, 0.6909, 0.7198, 0.6909, 0.6552, 0.6909, 0.6552, 0.6909, 0.375, 0.75, 0.375, 0.875, 0.625, 0.875, 0.625, 0.75, 0.625, 0.875, 0.375, 0.875, 0.25, 0.5, 0.625, 0.375, 0.7198, 0.5591, 0.75, 0.5, 0.625, 0.5, 0.6552, 0.5591, 0.6552, 0.5591, 0.625, 0.5, 0.625, 0.75, 0.6552, 0.6909, 0.6552, 0.6909, 0.625, 0.75, 0.75, 0.75, 0.7198, 0.6909, 0.7198, 0.6909, 0.75, 0.75, 0.75, 0.5, 0.7198, 0.5591, 0.6552, 0.5591, 0.6552, 0.5591, 0.7198, 0.5591, 0.7198, 0.5591, 0.7198, 0.5591, 0.7198, 0.5591, 0.7198, 0.6909, 0.7198, 0.6909, 0.6552, 0.6909, 0.6552, 0.6909, 0.6552, 0.5591, 0.6552, 0.5591])
me_cube_015.use_remesh_fix_poles = True
me_cube_015.use_remesh_preserve_attributes = False
me_cube_015.update()
me_cube_017 = bpy.data.meshes.new('Cube.017')
me_cube_017.from_pydata([(1.459, -0.1513, -0.1969), (1.459, -0.1051, 0.2166), (1.459, 0.1513, -0.1969), (1.459, 0.1051, 0.2166), (1.584, -0.1513, -0.1969), (1.584, -0.1051, 0.2166), (1.584, 0.1513, -0.1969), (1.584, 0.1051, 0.2166), (1.459, -0.2267, 0.008803), (1.459, 0.2267, 0.008803), (1.584, 0.2267, 0.008803), (1.584, -0.2267, 0.008803), (1.797, -0.1513, -0.1969), (1.797, -0.1051, 0.2166), (1.797, 0.1513, -0.1969), (1.797, 0.1051, 0.2166), (1.922, -0.1513, -0.1969), (1.922, -0.1051, 0.2166), (1.922, 0.1513, -0.1969), (1.922, 0.1051, 0.2166), (1.797, -0.2267, 0.008803), (1.797, 0.2267, 0.008803), (1.922, 0.2267, 0.008803), (1.922, -0.2267, 0.008803), (-1.459, -0.1513, -0.1969), (-1.459, -0.1051, 0.2166), (-1.459, 0.1513, -0.1969), (-1.459, 0.1051, 0.2166), (-1.584, -0.1513, -0.1969), (-1.584, -0.1051, 0.2166), (-1.584, 0.1513, -0.1969), (-1.584, 0.1051, 0.2166), (-1.459, -0.2267, 0.008803), (-1.459, 0.2267, 0.008803), (-1.584, 0.2267, 0.008803), (-1.584, -0.2267, 0.008803), (-1.797, -0.1513, -0.1969), (-1.797, -0.1051, 0.2166), (-1.797, 0.1513, -0.1969), (-1.797, 0.1051, 0.2166), (-1.922, -0.1513, -0.1969), (-1.922, -0.1051, 0.2166), (-1.922, 0.1513, -0.1969), (-1.922, 0.1051, 0.2166), (-1.797, -0.2267, 0.008803), (-1.797, 0.2267, 0.008803), (-1.922, 0.2267, 0.008803), (-1.922, -0.2267, 0.008803)], [], [(8, 1, 3, 9), (9, 3, 7, 10), (11, 5, 1, 8), (2, 6, 4, 0), (7, 3, 1, 5), (4, 11, 8, 0), (2, 9, 10, 6), (0, 8, 9, 2), (21, 15, 19, 22), (22, 19, 17, 23), (23, 17, 13, 20), (14, 18, 16, 12), (19, 15, 13, 17), (16, 23, 20, 12), (18, 22, 23, 16), (14, 21, 22, 18), (32, 33, 27, 25), (33, 34, 31, 27), (35, 32, 25, 29), (26, 24, 28, 30), (31, 29, 25, 27), (28, 24, 32, 35), (26, 30, 34, 33), (24, 26, 33, 32), (45, 46, 43, 39), (46, 47, 41, 43), (47, 44, 37, 41), (38, 36, 40, 42), (43, 41, 37, 39), (40, 36, 44, 47), (42, 40, 47, 46), (38, 42, 46, 45)])
_uv = me_cube_017.uv_layers.new(name='UVMap')
_uv.uv.foreach_set('vector', [0.5, 0.0, 0.625, 0.0, 0.625, 0.25, 0.5, 0.25, 0.5, 0.25, 0.625, 0.25, 0.625, 0.5, 0.5, 0.5, 0.5, 0.75, 0.625, 0.75, 0.625, 1.0, 0.5, 1.0, 0.125, 0.5, 0.375, 0.5, 0.375, 0.75, 0.125, 0.75, 0.625, 0.5, 0.875, 0.5, 0.875, 0.75, 0.625, 0.75, 0.375, 0.75, 0.5, 0.75, 0.5, 1.0, 0.375, 1.0, 0.375, 0.25, 0.5, 0.25, 0.5, 0.5, 0.375, 0.5, 0.375, 0.0, 0.5, 0.0, 0.5, 0.25, 0.375, 0.25, 0.5, 0.25, 0.625, 0.25, 0.625, 0.5, 0.5, 0.5, 0.5, 0.5, 0.625, 0.5, 0.625, 0.75, 0.5, 0.75, 0.5, 0.75, 0.625, 0.75, 0.625, 1.0, 0.5, 1.0, 0.125, 0.5, 0.375, 0.5, 0.375, 0.75, 0.125, 0.75, 0.625, 0.5, 0.875, 0.5, 0.875, 0.75, 0.625, 0.75, 0.375, 0.75, 0.5, 0.75, 0.5, 1.0, 0.375, 1.0, 0.375, 0.5, 0.5, 0.5, 0.5, 0.75, 0.375, 0.75, 0.375, 0.25, 0.5, 0.25, 0.5, 0.5, 0.375, 0.5, 0.5, 0.0, 0.5, 0.25, 0.625, 0.25, 0.625, 0.0, 0.5, 0.25, 0.5, 0.5, 0.625, 0.5, 0.625, 0.25, 0.5, 0.75, 0.5, 1.0, 0.625, 1.0, 0.625, 0.75, 0.125, 0.5, 0.125, 0.75, 0.375, 0.75, 0.375, 0.5, 0.625, 0.5, 0.625, 0.75, 0.875, 0.75, 0.875, 0.5, 0.375, 0.75, 0.375, 1.0, 0.5, 1.0, 0.5, 0.75, 0.375, 0.25, 0.375, 0.5, 0.5, 0.5, 0.5, 0.25, 0.375, 0.0, 0.375, 0.25, 0.5, 0.25, 0.5, 0.0, 0.5, 0.25, 0.5, 0.5, 0.625, 0.5, 0.625, 0.25, 0.5, 0.5, 0.5, 0.75, 0.625, 0.75, 0.625, 0.5, 0.5, 0.75, 0.5, 1.0, 0.625, 1.0, 0.625, 0.75, 0.125, 0.5, 0.125, 0.75, 0.375, 0.75, 0.375, 0.5, 0.625, 0.5, 0.625, 0.75, 0.875, 0.75, 0.875, 0.5, 0.375, 0.75, 0.375, 1.0, 0.5, 1.0, 0.5, 0.75, 0.375, 0.5, 0.375, 0.75, 0.5, 0.75, 0.5, 0.5, 0.375, 0.25, 0.375, 0.5, 0.5, 0.5, 0.5, 0.25])
me_cube_017.use_remesh_fix_poles = True
me_cube_017.use_remesh_preserve_attributes = False
me_cube_017.update()
me_cube_018 = bpy.data.meshes.new('Cube.018')
me_cube_018.from_pydata([(1.581, 0.1726, 0.1647), (1.581, -0.1726, 0.1647), (1.581, -0.1726, -0.1647), (1.581, 0.1726, -0.1647), (1.496, 0.3056, 0.2917), (1.496, -0.3056, 0.2917), (1.496, 0.3056, -0.2917), (1.496, -0.3056, -0.2917), (1.387, 0.3056, 0.2917), (1.387, -0.3056, 0.2917), (1.387, 0.3056, -0.2917), (1.387, -0.3056, -0.2917), (1.213, 0.2084, 0.1989), (1.213, -0.2084, 0.1989), (1.213, 0.2084, -0.1989), (1.213, -0.2084, -0.1989), (-1.581, 0.1726, 0.1647), (-1.581, -0.1726, 0.1647), (-1.581, -0.1726, -0.1647), (-1.581, 0.1726, -0.1647), (-1.496, 0.3056, 0.2917), (-1.496, -0.3056, 0.2917), (-1.496, 0.3056, -0.2917), (-1.496, -0.3056, -0.2917), (-1.387, 0.3056, 0.2917), (-1.387, -0.3056, 0.2917), (-1.387, 0.3056, -0.2917), (-1.387, -0.3056, -0.2917), (-1.213, 0.2084, 0.1989), (-1.213, -0.2084, 0.1989), (-1.213, 0.2084, -0.1989), (-1.213, -0.2084, -0.1989)], [], [(3, 2, 7, 6), (4, 6, 10, 8), (0, 3, 6, 4), (2, 1, 5, 7), (1, 0, 4, 5), (11, 9, 13, 15), (7, 5, 9, 11), (5, 4, 8, 9), (6, 7, 11, 10), (9, 8, 12, 13), (10, 11, 15, 14), (8, 10, 14, 12), (19, 22, 23, 18), (20, 24, 26, 22), (16, 20, 22, 19), (18, 23, 21, 17), (17, 21, 20, 16), (27, 31, 29, 25), (23, 27, 25, 21), (21, 25, 24, 20), (22, 26, 27, 23), (25, 29, 28, 24), (26, 30, 31, 27), (24, 28, 30, 26)])
_uv = me_cube_018.uv_layers.new(name='UVMap')
_uv.uv.foreach_set('vector', [0.6971, 0.6113, 0.6971, 0.6387, 0.6971, 0.6387, 0.6971, 0.6113, 0.6971, 0.6113, 0.6971, 0.6113, 0.6971, 0.6113, 0.6971, 0.6113, 0.6971, 0.6113, 0.6971, 0.6113, 0.6971, 0.6113, 0.6971, 0.6113, 0.6971, 0.6387, 0.6971, 0.6387, 0.6971, 0.6387, 0.6971, 0.6387, 0.6971, 0.6387, 0.6971, 0.6113, 0.6971, 0.6113, 0.6971, 0.6387, 0.6971, 0.6387, 0.6971, 0.6387, 0.6971, 0.6387, 0.6971, 0.6387, 0.6971, 0.6387, 0.6971, 0.6387, 0.6971, 0.6387, 0.6971, 0.6387, 0.6971, 0.6387, 0.6971, 0.6113, 0.6971, 0.6113, 0.6971, 0.6387, 0.6971, 0.6113, 0.6971, 0.6387, 0.6971, 0.6387, 0.6971, 0.6113, 0.6971, 0.6387, 0.6971, 0.6113, 0.6971, 0.6113, 0.6971, 0.6387, 0.6971, 0.6113, 0.6971, 0.6387, 0.6971, 0.6387, 0.6971, 0.6113, 0.6971, 0.6113, 0.6971, 0.6113, 0.6971, 0.6113, 0.6971, 0.6113, 0.6971, 0.6113, 0.6971, 0.6113, 0.6971, 0.6387, 0.6971, 0.6387, 0.6971, 0.6113, 0.6971, 0.6113, 0.6971, 0.6113, 0.6971, 0.6113, 0.6971, 0.6113, 0.6971, 0.6113, 0.6971, 0.6113, 0.6971, 0.6113, 0.6971, 0.6387, 0.6971, 0.6387, 0.6971, 0.6387, 0.6971, 0.6387, 0.6971, 0.6387, 0.6971, 0.6387, 0.6971, 0.6113, 0.6971, 0.6113, 0.6971, 0.6387, 0.6971, 0.6387, 0.6971, 0.6387, 0.6971, 0.6387, 0.6971, 0.6387, 0.6971, 0.6387, 0.6971, 0.6387, 0.6971, 0.6387, 0.6971, 0.6387, 0.6971, 0.6387, 0.6971, 0.6113, 0.6971, 0.6113, 0.6971, 0.6113, 0.6971, 0.6113, 0.6971, 0.6387, 0.6971, 0.6387, 0.6971, 0.6387, 0.6971, 0.6387, 0.6971, 0.6113, 0.6971, 0.6113, 0.6971, 0.6113, 0.6971, 0.6113, 0.6971, 0.6387, 0.6971, 0.6387, 0.6971, 0.6113, 0.6971, 0.6113, 0.6971, 0.6113, 0.6971, 0.6113])
me_cube_018.use_remesh_fix_poles = True
me_cube_018.use_remesh_preserve_attributes = False
me_cube_018.update()
me_cube_019 = bpy.data.meshes.new('Cube.019')
me_cube_019.from_pydata([(0.9136, 0.2807, 0.4249), (0.9136, -0.2734, 0.4249), (1.197, 0.2781, 0.4249), (1.197, -0.2845, 0.4249), (1.197, -0.2845, -0.3582), (1.197, 0.2781, -0.3582), (0.9136, -0.2734, -0.3582), (0.9136, 0.2807, -0.3582), (1.197, 0.4642, 0.03904), (0.9136, 0.4679, 0.03904), (1.197, -0.475, 0.03904), (0.9136, -0.4572, 0.03904), (-0.9136, 0.2807, 0.4249), (-0.9136, -0.2734, 0.4249), (-1.197, 0.2781, 0.4249), (-1.197, -0.2845, 0.4249), (-1.197, -0.2845, -0.3582), (-1.197, 0.2781, -0.3582), (-0.9136, -0.2734, -0.3582), (-0.9136, 0.2807, -0.3582), (-1.197, 0.4642, 0.04866), (-0.9136, 0.4679, 0.04866), (-1.197, -0.475, 0.04866), (-0.9136, -0.4572, 0.04866)], [], [(9, 8, 5, 7), (7, 5, 4, 6), (8, 10, 4, 5), (11, 9, 7, 6), (10, 11, 6, 4), (3, 1, 11, 10), (1, 0, 9, 11), (2, 3, 10, 8), (0, 2, 8, 9), (21, 19, 17, 20), (19, 18, 16, 17), (20, 17, 16, 22), (23, 18, 19, 21), (22, 16, 18, 23), (15, 22, 23, 13), (13, 23, 21, 12), (14, 20, 22, 15), (12, 21, 20, 14)])
_uv = me_cube_019.uv_layers.new(name='UVMap')
_uv.uv.foreach_set('vector', [0.3212, 0.554, 0.3455, 0.5656, 0.3455, 0.5656, 0.3212, 0.554, 0.3212, 0.554, 0.3455, 0.5656, 0.3455, 0.6932, 0.3212, 0.7012, 0.3455, 0.5656, 0.3455, 0.6932, 0.3455, 0.6932, 0.3455, 0.5656, 0.3212, 0.7012, 0.3212, 0.554, 0.3212, 0.554, 0.3212, 0.7012, 0.3455, 0.6932, 0.3212, 0.7012, 0.3212, 0.7012, 0.3455, 0.6932, 0.3455, 0.6932, 0.3212, 0.7012, 0.3212, 0.7012, 0.3455, 0.6932, 0.3212, 0.7012, 0.3212, 0.554, 0.3212, 0.554, 0.3212, 0.7012, 0.3455, 0.5656, 0.3455, 0.6932, 0.3455, 0.6932, 0.3455, 0.5656, 0.3212, 0.554, 0.3455, 0.5656, 0.3455, 0.5656, 0.3212, 0.554, 0.3212, 0.554, 0.3212, 0.554, 0.3455, 0.5656, 0.3455, 0.5656, 0.3212, 0.554, 0.3212, 0.7012, 0.3455, 0.6932, 0.3455, 0.5656, 0.3455, 0.5656, 0.3455, 0.5656, 0.3455, 0.6932, 0.3455, 0.6932, 0.3212, 0.7012, 0.3212, 0.7012, 0.3212, 0.554, 0.3212, 0.554, 0.3455, 0.6932, 0.3455, 0.6932, 0.3212, 0.7012, 0.3212, 0.7012, 0.3455, 0.6932, 0.3455, 0.6932, 0.3212, 0.7012, 0.3212, 0.7012, 0.3212, 0.7012, 0.3212, 0.7012, 0.3212, 0.554, 0.3212, 0.554, 0.3455, 0.5656, 0.3455, 0.5656, 0.3455, 0.6932, 0.3455, 0.6932, 0.3212, 0.554, 0.3212, 0.554, 0.3455, 0.5656, 0.3455, 0.5656])
me_cube_019.use_remesh_fix_poles = True
me_cube_019.use_remesh_preserve_attributes = False
me_cube_019.update()
me_cube_023 = bpy.data.meshes.new('Cube.023')
me_cube_023.from_pydata([(1.578, -0.1513, -0.1969), (1.578, -0.1051, 0.2166), (1.578, 0.1513, -0.1969), (1.578, 0.1051, 0.2166), (1.713, -0.1513, -0.1969), (1.713, -0.1051, 0.2166), (1.713, 0.1513, -0.1969), (1.713, 0.1051, 0.2166), (1.578, -0.2267, 0.008803), (1.578, 0.2267, 0.008803), (1.713, 0.2267, 0.008803), (1.713, -0.2267, 0.008803), (1.808, -0.1513, -0.1969), (1.808, -0.1051, 0.2166), (1.808, 0.1513, -0.1969), (1.808, 0.1051, 0.2166), (1.934, -0.1513, -0.1969), (1.934, -0.1051, 0.2166), (1.934, 0.1513, -0.1969), (1.934, 0.1051, 0.2166), (1.808, -0.2267, 0.008803), (1.808, 0.2267, 0.008803), (1.934, 0.2267, 0.008803), (1.934, -0.2267, 0.008803), (-1.578, -0.1513, -0.1969), (-1.578, -0.1051, 0.2166), (-1.578, 0.1513, -0.1969), (-1.578, 0.1051, 0.2166), (-1.713, -0.1513, -0.1969), (-1.713, -0.1051, 0.2166), (-1.713, 0.1513, -0.1969), (-1.713, 0.1051, 0.2166), (-1.578, -0.2267, 0.008803), (-1.578, 0.2267, 0.008803), (-1.713, 0.2267, 0.008803), (-1.713, -0.2267, 0.008803), (-1.808, -0.1513, -0.1969), (-1.808, -0.1051, 0.2166), (-1.808, 0.1513, -0.1969), (-1.808, 0.1051, 0.2166), (-1.934, -0.1513, -0.1969), (-1.934, -0.1051, 0.2166), (-1.934, 0.1513, -0.1969), (-1.934, 0.1051, 0.2166), (-1.808, -0.2267, 0.008803), (-1.808, 0.2267, 0.008803), (-1.934, 0.2267, 0.008803), (-1.934, -0.2267, 0.008803)], [], [(8, 1, 3, 9), (9, 3, 7, 10), (11, 5, 1, 8), (2, 6, 4, 0), (7, 3, 1, 5), (4, 11, 8, 0), (2, 9, 10, 6), (0, 8, 9, 2), (21, 15, 19, 22), (22, 19, 17, 23), (23, 17, 13, 20), (14, 18, 16, 12), (19, 15, 13, 17), (16, 23, 20, 12), (18, 22, 23, 16), (14, 21, 22, 18), (32, 33, 27, 25), (33, 34, 31, 27), (35, 32, 25, 29), (26, 24, 28, 30), (31, 29, 25, 27), (28, 24, 32, 35), (26, 30, 34, 33), (24, 26, 33, 32), (45, 46, 43, 39), (46, 47, 41, 43), (47, 44, 37, 41), (38, 36, 40, 42), (43, 41, 37, 39), (40, 36, 44, 47), (42, 40, 47, 46), (38, 42, 46, 45), (30, 28, 35, 29, 31, 34), (6, 10, 7, 5, 11, 4)])
_uv = me_cube_023.uv_layers.new(name='UVMap')
_uv.uv.foreach_set('vector', [0.5, 0.0, 0.625, 0.0, 0.625, 0.25, 0.5, 0.25, 0.5, 0.25, 0.625, 0.25, 0.625, 0.5, 0.5, 0.5, 0.5, 0.75, 0.625, 0.75, 0.625, 1.0, 0.5, 1.0, 0.125, 0.5, 0.375, 0.5, 0.375, 0.75, 0.125, 0.75, 0.625, 0.5, 0.875, 0.5, 0.875, 0.75, 0.625, 0.75, 0.375, 0.75, 0.5, 0.75, 0.5, 1.0, 0.375, 1.0, 0.375, 0.25, 0.5, 0.25, 0.5, 0.5, 0.375, 0.5, 0.375, 0.0, 0.5, 0.0, 0.5, 0.25, 0.375, 0.25, 0.5, 0.25, 0.625, 0.25, 0.625, 0.5, 0.5, 0.5, 0.5, 0.5, 0.625, 0.5, 0.625, 0.75, 0.5, 0.75, 0.5, 0.75, 0.625, 0.75, 0.625, 1.0, 0.5, 1.0, 0.125, 0.5, 0.375, 0.5, 0.375, 0.75, 0.125, 0.75, 0.625, 0.5, 0.875, 0.5, 0.875, 0.75, 0.625, 0.75, 0.375, 0.75, 0.5, 0.75, 0.5, 1.0, 0.375, 1.0, 0.375, 0.5, 0.5, 0.5, 0.5, 0.75, 0.375, 0.75, 0.375, 0.25, 0.5, 0.25, 0.5, 0.5, 0.375, 0.5, 0.5, 0.0, 0.5, 0.25, 0.625, 0.25, 0.625, 0.0, 0.5, 0.25, 0.5, 0.5, 0.625, 0.5, 0.625, 0.25, 0.5, 0.75, 0.5, 1.0, 0.625, 1.0, 0.625, 0.75, 0.125, 0.5, 0.125, 0.75, 0.375, 0.75, 0.375, 0.5, 0.625, 0.5, 0.625, 0.75, 0.875, 0.75, 0.875, 0.5, 0.375, 0.75, 0.375, 1.0, 0.5, 1.0, 0.5, 0.75, 0.375, 0.25, 0.375, 0.5, 0.5, 0.5, 0.5, 0.25, 0.375, 0.0, 0.375, 0.25, 0.5, 0.25, 0.5, 0.0, 0.5, 0.25, 0.5, 0.5, 0.625, 0.5, 0.625, 0.25, 0.5, 0.5, 0.5, 0.75, 0.625, 0.75, 0.625, 0.5, 0.5, 0.75, 0.5, 1.0, 0.625, 1.0, 0.625, 0.75, 0.125, 0.5, 0.125, 0.75, 0.375, 0.75, 0.375, 0.5, 0.625, 0.5, 0.625, 0.75, 0.875, 0.75, 0.875, 0.5, 0.375, 0.75, 0.375, 1.0, 0.5, 1.0, 0.5, 0.75, 0.375, 0.5, 0.375, 0.75, 0.5, 0.75, 0.5, 0.5, 0.375, 0.25, 0.375, 0.5, 0.5, 0.5, 0.5, 0.25, 0.375, 0.5, 0.375, 0.75, 0.5, 0.75, 0.625, 0.75, 0.625, 0.5, 0.5, 0.5, 0.375, 0.5, 0.5, 0.5, 0.625, 0.5, 0.625, 0.75, 0.5, 0.75, 0.375, 0.75])
me_cube_023.use_remesh_fix_poles = True
me_cube_023.use_remesh_preserve_attributes = False
me_cube_023.update()
me_cube = bpy.data.meshes.new('Cube')
me_cube.from_pydata([(-0.5716, -1.114, -0.3048), (-0.5716, -1.114, -0.09241), (-0.5716, 0.7093, -0.3048), (-0.5716, 0.7093, -0.09241), (0.5716, -1.114, -0.3048), (0.5716, -1.114, -0.09241), (0.5716, 0.7093, -0.3048), (0.5716, 0.7093, -0.09241), (-0.5716, -0.8882, -0.3048), (-0.5716, -0.9961, -0.1288), (0.5716, -0.8882, -0.3048), (0.5716, -0.9961, -0.1288), (0.5716, -0.9961, 0.7769), (0.5716, -1.114, 0.7769), (-0.5716, -1.114, 0.7769), (-0.5716, -0.9961, 0.7769), (-1.353, -1.145, 0.0), (1.353, -1.145, -6.471e-09), (-1.353, -1.211, -0.06618), (1.353, -1.211, -0.06618), (-1.353, -1.277, 6.471e-09), (1.353, -1.277, 0.0), (-1.353, -1.211, 0.06618), (1.353, -1.211, 0.06618), (-0.7371, -0.5054, 0.6335), (-0.7471, -0.4779, 0.6842), (-0.948, -0.5736, 0.3109), (-1.052, -0.2878, 0.8391), (-0.6808, -0.5114, 0.6479), (-0.6908, -0.484, 0.6986), (-0.3606, -0.637, 0.461), (-0.4647, -0.3512, 0.9893), (0.6216, -0.5117, 0.642), (0.6294, -0.488, 0.695), (0.3108, -0.6345, 0.4383), (0.3921, -0.3876, 0.9897), (0.6779, -0.5022, 0.6295), (0.6857, -0.4785, 0.6824), (0.8981, -0.5363, 0.3077), (0.9794, -0.2895, 0.8591), (-0.9556, -0.6059, 0.3268), (-1.06, -0.3201, 0.8551), (-0.4723, -0.3835, 1.005), (-0.3682, -0.6693, 0.477), (0.3193, -0.6676, 0.4518), (0.4007, -0.4208, 1.003), (0.988, -0.3226, 0.8726), (0.9066, -0.5695, 0.3212), (-0.7285, -1.044, 0.8997), (-0.7385, -1.077, 0.9464), (-0.6821, -1.093, 0.9472), (-0.6721, -1.059, 0.9005), (0.6302, -1.054, 0.8978), (0.638, -1.092, 0.9421), (0.6944, -1.076, 0.9451), (0.6866, -1.039, 0.9008), (-1.179, -1.188, -0.04339), (-1.196, -1.222, 0.003346), (-1.099, -1.237, 0.004116), (-1.082, -1.203, -0.04262), (1.041, -1.198, -0.04535), (1.054, -1.236, -0.00102), (1.151, -1.22, 0.00203), (1.138, -1.183, -0.0423), (-0.3485, 0.1752, -0.1495), (0.3485, 0.2026, -0.2841), (-0.3485, 0.2026, -0.2841), (0.3485, 0.1752, -0.1495)], [], [(66, 64, 3, 2), (2, 3, 7, 6), (10, 11, 5, 4), (4, 5, 1, 0), (8, 10, 4, 0), (5, 11, 12, 13), (67, 64, 9, 11), (66, 65, 10, 8), (65, 67, 11, 10), (0, 1, 9, 8), (12, 15, 14, 13), (9, 1, 14, 15), (1, 5, 13, 14), (11, 9, 15, 12), (16, 17, 19, 18), (18, 19, 21, 20), (19, 17, 23, 21), (20, 21, 23, 22), (22, 23, 17, 16), (16, 18, 20, 22), (40, 41, 27, 26), (26, 27, 31, 30), (30, 31, 42, 43), (36, 37, 54, 55), (26, 30, 43, 40), (31, 27, 41, 42), (44, 45, 35, 34), (34, 35, 39, 38), (38, 39, 46, 47), (37, 33, 53, 54), (34, 38, 47, 44), (39, 35, 45, 46), (24, 25, 41, 40), (29, 28, 43, 42), (28, 24, 40, 43), (25, 29, 42, 41), (32, 33, 45, 44), (37, 36, 47, 46), (36, 32, 44, 47), (33, 37, 46, 45), (54, 53, 61, 62), (49, 48, 56, 57), (29, 25, 49, 50), (28, 29, 50, 51), (32, 36, 55, 52), (33, 32, 52, 53), (24, 28, 51, 48), (25, 24, 48, 49), (59, 58, 57, 56), (63, 62, 61, 60), (55, 54, 62, 63), (50, 49, 57, 58), (51, 50, 58, 59), (52, 55, 63, 60), (53, 52, 60, 61), (48, 51, 59, 56), (6, 7, 67, 65), (2, 6, 65, 66), (7, 3, 64, 67), (8, 9, 64, 66)])
_uv = me_cube.uv_layers.new(name='UVMap')
_uv.uv.foreach_set('vector', [0.375, 0.181, 0.625, 0.181, 0.625, 0.25, 0.375, 0.25, 0.375, 0.25, 0.625, 0.25, 0.625, 0.5, 0.375, 0.5, 0.375, 0.7191, 0.625, 0.7191, 0.625, 0.75, 0.375, 0.75, 0.375, 0.75, 0.625, 0.75, 0.625, 1.0, 0.375, 1.0, 0.125, 0.7191, 0.375, 0.7191, 0.375, 0.75, 0.125, 0.75, 0.625, 0.75, 0.625, 0.7191, 0.625, 0.7191, 0.625, 0.75, 0.625, 0.569, 0.875, 0.569, 0.875, 0.7191, 0.625, 0.7191, 0.125, 0.569, 0.375, 0.569, 0.375, 0.7191, 0.125, 0.7191, 0.375, 0.569, 0.625, 0.569, 0.625, 0.7191, 0.375, 0.7191, 0.375, 0.0, 0.625, 0.0, 0.625, 0.03092, 0.375, 0.03092, 0.625, 0.7191, 0.875, 0.7191, 0.875, 0.75, 0.625, 0.75, 0.625, 0.03092, 0.625, 0.0, 0.625, 0.0, 0.625, 0.03092, 0.625, 1.0, 0.625, 0.75, 0.625, 0.75, 0.625, 1.0, 0.625, 0.7191, 0.875, 0.7191, 0.875, 0.7191, 0.625, 0.7191, 1.0, 0.5, 1.0, 1.0, 0.75, 1.0, 0.75, 0.5, 0.75, 0.5, 0.75, 1.0, 0.5, 1.0, 0.5, 0.5, 0.49, 0.25, 0.25, 0.49, 0.01, 0.25, 0.25, 0.01, 0.5, 0.5, 0.5, 1.0, 0.25, 1.0, 0.25, 0.5, 0.25, 0.5, 0.25, 1.0, 0.0, 1.0, 0.0, 0.5, 0.75, 0.49, 0.99, 0.25, 0.75, 0.01, 0.51, 0.25, 0.375, 0.0, 0.625, 0.0, 0.625, 0.25, 0.375, 0.25, 0.375, 0.25, 0.625, 0.25, 0.625, 0.5, 0.375, 0.5, 0.375, 0.5, 0.625, 0.5, 0.625, 0.75, 0.375, 0.75, 0.488, 0.863, 0.512, 0.863, 0.512, 0.863, 0.488, 0.863, 0.125, 0.5, 0.375, 0.5, 0.375, 0.75, 0.125, 0.75, 0.625, 0.5, 0.875, 0.5, 0.875, 0.75, 0.625, 0.75, 0.375, 0.0, 0.625, 0.0, 0.625, 0.25, 0.375, 0.25, 0.375, 0.25, 0.625, 0.25, 0.625, 0.5, 0.375, 0.5, 0.375, 0.5, 0.625, 0.5, 0.625, 0.75, 0.375, 0.75, 0.512, 0.863, 0.512, 0.887, 0.512, 0.887, 0.512, 0.863, 0.125, 0.5, 0.375, 0.5, 0.375, 0.75, 0.125, 0.75, 0.625, 0.5, 0.875, 0.5, 0.875, 0.75, 0.625, 0.75, 0.488, 0.887, 0.512, 0.887, 0.625, 1.0, 0.375, 1.0, 0.512, 0.863, 0.488, 0.863, 0.375, 0.75, 0.625, 0.75, 0.488, 0.863, 0.488, 0.887, 0.375, 1.0, 0.375, 0.75, 0.512, 0.887, 0.512, 0.863, 0.625, 0.75, 0.625, 1.0, 0.488, 0.887, 0.512, 0.887, 0.625, 1.0, 0.375, 1.0, 0.512, 0.863, 0.488, 0.863, 0.375, 0.75, 0.625, 0.75, 0.488, 0.863, 0.488, 0.887, 0.375, 1.0, 0.375, 0.75, 0.512, 0.887, 0.512, 0.863, 0.625, 0.75, 0.625, 1.0, 0.512, 0.863, 0.512, 0.887, 0.512, 0.887, 0.512, 0.863, 0.512, 0.887, 0.488, 0.887, 0.488, 0.887, 0.512, 0.887, 0.512, 0.863, 0.512, 0.887, 0.512, 0.887, 0.512, 0.863, 0.488, 0.863, 0.512, 0.863, 0.512, 0.863, 0.488, 0.863, 0.488, 0.887, 0.488, 0.863, 0.488, 0.863, 0.488, 0.887, 0.512, 0.887, 0.488, 0.887, 0.488, 0.887, 0.512, 0.887, 0.488, 0.887, 0.488, 0.863, 0.488, 0.863, 0.488, 0.887, 0.512, 0.887, 0.488, 0.887, 0.488, 0.887, 0.512, 0.887, 0.488, 0.863, 0.512, 0.863, 0.512, 0.887, 0.488, 0.887, 0.488, 0.863, 0.512, 0.863, 0.512, 0.887, 0.488, 0.887, 0.488, 0.863, 0.512, 0.863, 0.512, 0.863, 0.488, 0.863, 0.512, 0.863, 0.512, 0.887, 0.512, 0.887, 0.512, 0.863, 0.488, 0.863, 0.512, 0.863, 0.512, 0.863, 0.488, 0.863, 0.488, 0.887, 0.488, 0.863, 0.488, 0.863, 0.488, 0.887, 0.512, 0.887, 0.488, 0.887, 0.488, 0.887, 0.512, 0.887, 0.488, 0.887, 0.488, 0.863, 0.488, 0.863, 0.488, 0.887, 0.375, 0.5, 0.625, 0.5, 0.625, 0.569, 0.375, 0.569, 0.125, 0.5, 0.375, 0.5, 0.375, 0.569, 0.125, 0.569, 0.625, 0.5, 0.875, 0.5, 0.875, 0.569, 0.625, 0.569, 0.375, 0.03092, 0.625, 0.03092, 0.625, 0.181, 0.375, 0.181])
me_cube.use_remesh_fix_poles = True
me_cube.use_remesh_preserve_attributes = False
me_cube.update()

# ---- objects
ob_head = bpy.data.objects.new('head', me_cube_005)
ob_body = bpy.data.objects.new('body', me_cube_006)
ob_mouth = bpy.data.objects.new('mouth', me_cube_007)
ob_cube = bpy.data.objects.new('Cube', me_cube_008)
ob_arms = bpy.data.objects.new('arms', me_cube_010)
ob_legs_006 = bpy.data.objects.new('legs.006', me_cube_011)
ob_legs_007 = bpy.data.objects.new('legs.007', me_cube_012)
ob_legs_008 = bpy.data.objects.new('legs.008', me_cube_013)
ob_legs_upper = bpy.data.objects.new('legs_upper', me_cube_014)
ob_legs_lower = bpy.data.objects.new('legs_lower', me_cube_015)
ob_legs_lower_001 = bpy.data.objects.new('legs_lower.001', me_cube_017)
ob_legs = bpy.data.objects.new('legs', me_cube_018)
ob_hips = bpy.data.objects.new('hips', me_cube_019)
ob_legs_lower_002 = bpy.data.objects.new('legs_lower.002', me_cube_023)
ob_cube_001 = bpy.data.objects.new('Cube.001', me_cube)

# ---- transforms, parenting, visibility, modifiers, constraints
ob_head.location = (5.77e-09, 2.86, 1.455)
ob_head.rotation_euler = (-1.571, -0.0, 0.0)
ob_body.location = (2.066e-08, -0.5143, 1.389)
ob_body.rotation_euler = (-1.571, -0.0, 0.0)
ob_mouth.parent = ob_legs_lower_002
ob_mouth.matrix_parent_inverse = Matrix(((1.778, -0.0, 0.0, -1.882e-07), (-0.0, 1.0, -0.0, 0.0), (0.0, -0.0, 1.0, -11.43), (-0.0, 0.0, -0.0, 1.0)))
ob_mouth.location = (0.0, -0.8833, 11.2)
ob_cube.parent = ob_legs_008
ob_cube.matrix_parent_inverse = Matrix(((1.0, -0.0, -0.0, -9.451e-08), (-0.0, 1.0, 0.0, 1.992), (-0.0, -0.0, 1.0, -6.012), (-0.0, 0.0, -0.0, 1.0)))
ob_cube.location = (0.01236, -3.098, 4.943)
ob_arms.location = (-4.572e-08, 0.6146, 1.365)
ob_arms.rotation_euler = (-2.718, -0.0, 0.0)
ob_legs_006.parent = ob_arms
ob_legs_006.matrix_parent_inverse = Matrix(((1.0, -0.0, 0.0, 4.572e-08), (-0.0, 1.0, -0.0, -0.0102), (0.0, 0.0, 1.0, -9.676), (-0.0, 0.0, -0.0, 1.0)))
ob_legs_006.location = (4.157e-08, -0.4818, 8.276)
ob_legs_007.parent = ob_legs_006
ob_legs_007.matrix_parent_inverse = Matrix(((1.0, -0.0, -0.0, -4.157e-08), (-0.0, 1.0, 0.0, 0.4818), (-0.0, -0.0, 1.0, -8.276), (-0.0, 0.0, -0.0, 1.0)))
ob_legs_007.location = (-9.472e-10, -0.9075, 7.065)
ob_legs_007.rotation_euler = (0.0125, -0.0, 0.0)
ob_legs_008.parent = ob_legs_007
ob_legs_008.matrix_parent_inverse = Matrix(((1.0, -0.0, 0.0, 9.472e-10), (-0.0, 1.0, -0.0, 0.9075), (-0.0, 0.0, 1.0, -7.065), (-0.0, 0.0, -0.0, 1.0)))
ob_legs_008.location = (9.451e-08, -1.992, 6.012)
ob_legs_upper.parent = ob_legs
ob_legs_upper.matrix_parent_inverse = Matrix(((1.0, -0.0, 0.0, 8.628e-08), (-0.0, 1.0, -0.0, -9.804e-10), (0.0, 0.0, 1.0, -6.031), (-0.0, 0.0, -0.0, 1.0)))
ob_legs_upper.location = (-7.57e-08, 0.0, 5.013)
ob_legs_lower.parent = ob_legs_lower_001
ob_legs_lower.matrix_parent_inverse = Matrix(((1.0, -0.0, 0.0, -1.059e-07), (-0.0, 1.0, -0.0, 0.0), (0.0, -0.0, 1.0, -3.903), (-0.0, 0.0, -0.0, 1.0)))
ob_legs_lower.location = (8.927e-08, -0.2367, 1.376)
ob_legs_lower_001.parent = ob_legs_upper
ob_legs_lower_001.matrix_parent_inverse = Matrix(((1.0, -0.0, 0.0, 7.57e-08), (-0.0, 1.0, -0.0, 0.0), (0.0, 0.0, 1.0, -5.013), (-0.0, 0.0, -0.0, 1.0)))
ob_legs_lower_001.location = (1.059e-07, 0.0, 3.903)
ob_legs_lower_001.rotation_euler = (0.09823, -0.0, 0.0)
ob_legs.parent = ob_hips
ob_legs.matrix_parent_inverse = Matrix(((1.0, -0.0, 0.0, 1.427e-05), (-0.0, 1.0, -0.0, 0.0267), (-0.0, 0.0, 1.0, -5.991), (-0.0, 0.0, -0.0, 1.0)))
ob_legs.location = (-8.628e-08, 9.804e-10, 6.031)
ob_legs.rotation_euler = (-1.685, -0.0, 0.0)
ob_hips.location = (-1.427e-05, -3.07, 1.402)
ob_hips.rotation_euler = (-1.382, -0.0, 0.0)
ob_legs_lower_002.parent = ob_head
ob_legs_lower_002.matrix_parent_inverse = Matrix(((1.0, -0.0, -0.0, -5.77e-09), (-0.0, 1.0, 0.0, 0.07945), (-0.0, -0.0, 1.0, -11.92), (-0.0, 0.0, -0.0, 1.0)))
ob_legs_lower_002.location = (1.059e-07, 0.0, 11.43)
ob_legs_lower_002.scale = (0.5625, 1.0, 1.0)
ob_cube_001.location = (2.066e-08, -0.03572, 1.389)

# ---- collection membership
col_collection.objects.link(ob_head)
col_collection.objects.link(ob_body)
col_collection.objects.link(ob_mouth)
col_collection.objects.link(ob_cube)
col_collection.objects.link(ob_arms)
col_collection.objects.link(ob_legs_006)
col_collection.objects.link(ob_legs_007)
col_collection.objects.link(ob_legs_008)
col_collection.objects.link(ob_legs_upper)
col_collection.objects.link(ob_legs_lower)
col_collection.objects.link(ob_legs_lower_001)
col_collection.objects.link(ob_legs)
col_collection.objects.link(ob_hips)
col_collection.objects.link(ob_legs_lower_002)
col_collection.objects.link(ob_cube_001)

# ---- scene / render settings (as saved in the file)
scene.frame_start = 1; scene.frame_end = 250; scene.frame_set(0)
scene.render.engine = 'BLENDER_EEVEE_NEXT'
scene.cycles.use_denoising = False
scene.cycles.sampling_pattern = 'TABULATED_SOBOL'
scene.cycles.use_light_tree = False
scene.eevee.taa_samples = 128
scene.view_settings.view_transform = 'Filmic'
bpy.context.view_layer.update()

# ---- added for rendering (the .blend has no active camera and no usable light): camera, sun
cam_auto = bpy.data.cameras.new('AutoCamera')
cam_auto.lens = 50.0
cam_auto.sensor_width = 36.0
cam_auto.clip_end = 1000.0
ob_auto_camera = bpy.data.objects.new('AutoCamera', cam_auto)
scene.collection.objects.link(ob_auto_camera)
ob_auto_camera.location = (11.9182, -14.7007, 13.5805)
ob_auto_camera.rotation_euler = (1.09748, -7.21219e-08, 0.694738)
scene.camera = ob_auto_camera
light_auto_sun = bpy.data.lights.new('AutoSun', 'SUN')
light_auto_sun.energy = 3.0
light_auto_sun.angle = 0.0523599
ob_auto_sun = bpy.data.objects.new('AutoSun', light_auto_sun)
scene.collection.objects.link(ob_auto_sun)
ob_auto_sun.rotation_euler = (0.872665, 0.174533, 0.523599)
bpy.context.view_layer.update()

